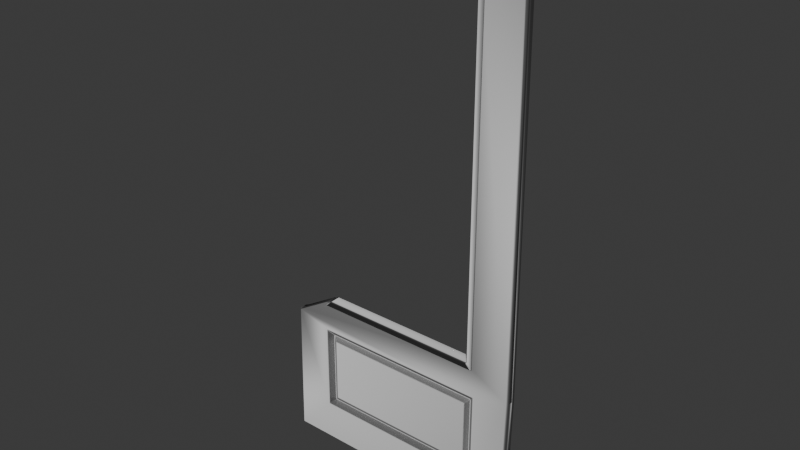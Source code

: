 # Source: DoorOutsideA3Etat2.blend  (saved by Blender 4.2.66; exported with 4.5.12 LTS)
import bpy
from mathutils import Matrix  # noqa: F401  (used for matrix-valued properties, if any)

bpy.ops.wm.read_factory_settings(use_empty=True)
scene = bpy.context.scene
scene.name = 'Scene'

# ---- collections
col_collection = bpy.data.collections.new('Collection'); scene.collection.children.link(col_collection)

# ---- images (referenced by path relative to the original .blend; pixels are not part of the script)
import os
ASSET_DIR = os.environ.get("B2B_ASSET_DIR", "")  # directory of the original .blend (textures are referenced by path, not embedded)
HERE = os.path.dirname(os.path.abspath(__file__))  # packed textures are extracted next to this script under _unpacked/

def load_image(name, relpath, width, height, colorspace="sRGB"):
    """Load a texture the original file referenced (path relative to the .blend, or extracted next to this script)."""
    p = next((c for c in (os.path.join(HERE, relpath), os.path.join(ASSET_DIR, relpath)) if relpath and os.path.exists(c)), "")
    if p:
        img = bpy.data.images.load(p, check_existing=True)
        img.name = name
    else:  # same state as the original file: an image datablock whose file is absent (Cycles renders it pink)
        img = bpy.data.images.new(name, width, height)
        img.source = "FILE"
        img.filepath = "//" + (relpath or name)
    img.colorspace_settings.name = colorspace
    return img
img_t_wood_a_nm = load_image('T_Wood_A_nm', 'T_Wood_A_nm.tga', 1024, 1024, 'Non-Color')
img_t_normal_nm = load_image('T_Normal_nm', 'T_Normal_nm.png', 1024, 1024, 'Non-Color')

# ---- materials (node trees are filled in below, after node groups)
mat_m_glass_a = bpy.data.materials.new('M_Glass_A')
mat_m_glass_a.diffuse_color = (1.0, 1.0, 1.0, 1.0)
mat_m_glass_a.roughness = 0.5528
mat_m_glass_a.specular_intensity = 1.0
mat_m_glass_a.metallic = 1.0
mat_m_wood_whitedoor = bpy.data.materials.new('M_Wood_WhiteDoor')
mat_m_wood_whitedoor.diffuse_color = (0.2159, 0.2159, 0.2159, 1.0)
mat_m_wood_whitedoor.roughness = 0.5528
mat_m_wood_whitedoor.specular_intensity = 1.0
mat_m_wood_whitedoor.metallic = 1.0
mat_m_aluminium_a = bpy.data.materials.new('M_Aluminium_A')
mat_m_aluminium_a.diffuse_color = (0.2159, 0.2159, 0.2159, 1.0)
mat_m_aluminium_a.roughness = 0.5528
mat_m_aluminium_a.specular_intensity = 1.0
mat_m_aluminium_a.metallic = 1.0

# ---- material node trees
mat_m_glass_a.use_nodes = True; mat_m_glass_a.node_tree.nodes.clear()
_N = mat_m_glass_a.node_tree.nodes; _L = mat_m_glass_a.node_tree.links
n0 = _N.new('ShaderNodeBsdfPrincipled'); n0.name = 'Principled BSDF'; n0.location = (10, 300)
n0.inputs[0].default_value = (1.0, 1.0, 1.0, 1.0)
n0.inputs[1].default_value = 1.0
n0.inputs[2].default_value = 0.5528
n0.inputs[4].default_value = 0.4
n0.inputs[13].default_value = 1.0
n0.inputs[27].default_value = (0.0, 0.0, 0.0, 1.0)
n0.inputs[28].default_value = 1.0
n1 = _N.new('ShaderNodeOutputMaterial'); n1.name = 'Material Output'; n1.location = (300, 300)
n2 = _N.new('ShaderNodeNormalMap'); n2.name = 'Normal Map'; n2.location = (-300, -300)
n2.label = 'Normal/Map'
_L.new(n0.outputs[0], n1.inputs[0])
_L.new(n2.outputs[0], n0.inputs[5])
n1.is_active_output = True
mat_m_wood_whitedoor.use_nodes = True; mat_m_wood_whitedoor.node_tree.nodes.clear()
_N = mat_m_wood_whitedoor.node_tree.nodes; _L = mat_m_wood_whitedoor.node_tree.links
n0 = _N.new('ShaderNodeBsdfPrincipled'); n0.name = 'Principled BSDF'; n0.location = (10, 300)
n0.inputs[0].default_value = (0.2159, 0.2159, 0.2159, 1.0)
n0.inputs[1].default_value = 1.0
n0.inputs[2].default_value = 0.5528
n0.inputs[13].default_value = 1.0
n0.inputs[27].default_value = (0.0, 0.0, 0.0, 1.0)
n0.inputs[28].default_value = 1.0
n1 = _N.new('ShaderNodeOutputMaterial'); n1.name = 'Material Output'; n1.location = (300, 300)
n2 = _N.new('ShaderNodeNormalMap'); n2.name = 'Normal Map'; n2.location = (-300, -300)
n2.label = 'Normal/Map'
n3 = _N.new('ShaderNodeTexImage'); n3.name = 'Image Texture'; n3.location = (-600, -900)
n3.image = img_t_wood_a_nm
_L.new(n0.outputs[0], n1.inputs[0])
_L.new(n2.outputs[0], n0.inputs[5])
_L.new(n3.outputs[0], n2.inputs[1])
n1.is_active_output = True
mat_m_aluminium_a.use_nodes = True; mat_m_aluminium_a.node_tree.nodes.clear()
_N = mat_m_aluminium_a.node_tree.nodes; _L = mat_m_aluminium_a.node_tree.links
n0 = _N.new('ShaderNodeBsdfPrincipled'); n0.name = 'Principled BSDF'; n0.location = (10, 300)
n0.inputs[0].default_value = (0.2159, 0.2159, 0.2159, 1.0)
n0.inputs[1].default_value = 1.0
n0.inputs[2].default_value = 0.5528
n0.inputs[13].default_value = 1.0
n0.inputs[27].default_value = (0.0, 0.0, 0.0, 1.0)
n0.inputs[28].default_value = 1.0
n1 = _N.new('ShaderNodeOutputMaterial'); n1.name = 'Material Output'; n1.location = (300, 300)
n2 = _N.new('ShaderNodeNormalMap'); n2.name = 'Normal Map'; n2.location = (-300, -300)
n2.label = 'Normal/Map'
n3 = _N.new('ShaderNodeTexImage'); n3.name = 'Image Texture'; n3.location = (-600, -900)
n3.image = img_t_normal_nm
_L.new(n0.outputs[0], n1.inputs[0])
_L.new(n2.outputs[0], n0.inputs[5])
_L.new(n3.outputs[0], n2.inputs[1])
n1.is_active_output = True

# ---- world
world_world = bpy.data.worlds.new('World'); scene.world = world_world
world_world.use_nodes = True; world_world.node_tree.nodes.clear()
_N = world_world.node_tree.nodes; _L = world_world.node_tree.links
n0 = _N.new('ShaderNodeOutputWorld'); n0.name = 'World Output'; n0.location = (300, 300)
n1 = _N.new('ShaderNodeBackground'); n1.name = 'Background'; n1.location = (10, 300)
n1.inputs[0].default_value = (0.05088, 0.05088, 0.05088, 1.0)
_L.new(n1.outputs[0], n0.inputs[0])
n0.is_active_output = True
world_world.color = (0.05088, 0.05088, 0.05088)
world_world.sun_shadow_jitter_overblur = 0.0

# ---- meshes
me_sm_door_outside_a3 = bpy.data.meshes.new('SM_Door_Outside_A3')
me_sm_door_outside_a3.from_pydata([(-1.54, -4.382, 32.36), (-0.7205, -3.579, 32.36), (-1.54, -0.04766, 32.36), (-0.7205, -0.85, 32.36), (-16.08, -4.382, 15.88), (-16.08, -4.382, -115.1), (-0.5317, -4.382, -123.6), (0.2883, -3.579, -123.6), (0.2883, -2.215, -123.6), (-0.7205, -2.215, 32.36), (0.2883, -0.8501, -123.6), (-0.5317, -0.04766, -123.6), (-16.08, -0.04766, 15.88), (-16.08, -0.04728, -115.1), (-17.57, 0.1661, -114.7), (-15.62, 0.2585, -116.4), (-82.13, 0.2585, -116.4), (-80.2, 0.1661, -114.6), (-17.94, -0.2556, -114.2), (-79.82, -0.2556, -114.2), (-79.82, -4.093, -114.2), (-17.94, -4.093, -114.2), (-17.57, -4.515, -114.7), (-80.2, -4.515, -114.6), (-82.13, -4.607, -116.4), (-15.62, -4.607, -116.4), (-15.04, -4.013, -116.9), (-82.71, -4.013, -116.9), (-15.04, -0.3354, -116.9), (-82.71, -0.3354, -116.9), (-96.91, -3.579, -123.6), (-96.09, -4.382, -123.6), (-82.16, -4.383, -115.1), (-97.92, -3.579, -177.0), (-96.91, -2.214, -123.6), (-97.92, -2.215, -177.0), (-97.92, -0.8498, -177.0), (-96.91, -0.8498, -123.6), (-96.09, -0.04727, -123.6), (-82.16, -0.04689, -115.1), (-15.3, -4.607, -116.1), (-17.14, -4.515, -114.2), (-15.28, -4.608, 17.2), (-17.22, -4.516, 15.02), (-17.63, -4.093, -113.9), (-17.7, -4.095, 14.65), (-17.63, -0.2556, -113.9), (-17.7, -0.2573, 14.65), (-17.14, 0.1661, -114.2), (-17.22, 0.1642, 15.02), (-15.3, 0.2585, -116.1), (-15.28, 0.2591, 17.2), (-15.04, -0.3357, 18.05), (-15.04, -4.013, 18.05), (-14.76, -0.3357, 17.77), (-14.76, -4.013, 17.77), (-15.58, -4.608, 17.49), (-17.63, -4.516, 15.42), (-17.98, -4.095, 14.93), (-17.98, -0.2573, 14.93), (-17.63, 0.1642, 15.42), (-15.58, 0.2591, 17.49), (-82.96, -0.3355, -116.6), (-82.96, -4.013, -116.6), (-82.41, -4.607, -116.1), (-80.56, -4.515, -114.3), (-80.07, -4.093, -113.9), (-80.07, -0.2557, -113.9), (-80.56, 0.1663, -114.3), (-82.41, 0.2588, -116.1), (-0.7208, -0.8502, -177.0), (-0.7208, -2.215, -177.0), (-1.541, -0.8502, -177.8), (-0.7208, -3.58, -177.0), (-1.541, -2.215, -177.8), (-1.541, -3.58, -177.8), (-97.1, -2.215, -177.8), (-97.1, -0.8498, -177.8), (-97.1, -3.579, -177.8), (-1.541, -4.383, -177.0), (-97.1, -4.382, -177.0), (-14.08, -4.383, -161.7), (-14.0, -4.382, -127.2), (-82.61, -4.383, -161.7), (-82.62, -4.382, -127.2), (-14.48, -4.194, -128.0), (-14.86, -4.205, -161.2), (-14.83, -4.205, -127.6), (-14.51, -4.195, -160.8), (-81.79, -4.205, -127.6), (-16.44, -2.851, -129.4), (-16.1, -2.862, -159.1), (-16.07, -2.862, -129.8), (-16.48, -2.851, -159.5), (-81.82, -4.205, -161.2), (-80.18, -2.852, -159.5), (-82.18, -4.196, -160.8), (-16.93, -2.827, -159.0), (-82.14, -4.196, -128.0), (-80.55, -2.86, -159.1), (-80.14, -2.851, -129.4), (-80.52, -2.86, -129.8), (-79.68, -2.827, -129.9), (-79.72, -2.827, -159.0), (-80.08, -2.836, -158.6), (-80.04, -2.835, -130.3), (-16.89, -2.827, -129.9), (-78.33, -3.719, -131.3), (-16.54, -2.837, -130.3), (-18.22, -3.719, -131.3), (-78.72, -3.711, -131.7), (-78.18, -3.873, -131.9), (-17.83, -3.709, -131.7), (-78.75, -3.711, -157.1), (-18.37, -3.872, -131.9), (-78.21, -3.873, -157.0), (-17.87, -3.709, -157.1), (-18.41, -3.873, -157.0), (-78.37, -3.72, -157.5), (-18.26, -3.72, -157.5), (-16.57, -2.838, -158.6), (-14.74, -0.3354, -116.6), (-14.74, -4.013, -116.6), (-1.541, -0.04738, -177.0), (-97.1, -0.04727, -177.0), (-14.08, -0.04728, -161.7), (-14.0, -0.04728, -127.2), (-82.61, -0.04689, -161.7), (-82.62, -0.04699, -127.2), (-14.48, -0.2355, -128.0), (-14.83, -0.2249, -127.6), (-81.79, -0.2245, -127.6), (-14.51, -0.2355, -160.8), (-16.44, -1.578, -129.4), (-14.86, -0.2248, -161.2), (-16.1, -1.568, -159.1), (-16.48, -1.578, -159.5), (-81.82, -0.2247, -161.2), (-80.18, -1.578, -159.5), (-82.18, -0.2331, -160.8), (-16.93, -1.603, -159.0), (-82.14, -0.2334, -128.0), (-80.55, -1.57, -159.1), (-80.14, -1.578, -129.4), (-80.52, -1.57, -129.8), (-79.68, -1.603, -129.9), (-79.72, -1.603, -159.0), (-80.08, -1.594, -158.6), (-80.04, -1.594, -130.3), (-78.37, -0.7099, -157.5), (-78.33, -0.7099, -131.3), (-78.72, -0.7186, -131.7), (-78.75, -0.7185, -157.1), (-78.21, -0.5567, -157.0), (-78.18, -0.5568, -131.9), (-18.22, -0.7101, -131.3), (-18.37, -0.5569, -131.9), (-18.41, -0.5571, -157.0), (-18.26, -0.7101, -157.5), (-17.87, -0.7207, -157.1), (-16.57, -1.592, -158.6), (-17.83, -0.7207, -131.7), (-16.54, -1.592, -130.3), (-16.07, -1.568, -129.8), (-16.89, -1.603, -129.9), (0.7098, -1.185, -144.4), (-0.05478, -0.8841, -144.4), (-1.188, -3.353, -144.4), (-0.4239, -3.654, -144.4), (-1.375, -3.744, -144.6), (-0.1701, -3.695, -144.8), (0.9224, -1.312, -144.8), (-0.6104, -4.045, -144.6), (0.909, -1.306, -159.8), (-1.568, -4.148, -145.0), (-0.3017, -3.97, -144.9), (-0.4524, -4.285, -145.2), (-0.8029, -4.448, -145.0), (-1.645, -4.309, -145.5), (-0.5192, -4.394, -159.0), (-0.5069, -4.399, -145.6), (-0.8802, -4.61, -145.5), (-1.657, -4.304, -159.1), (-0.8923, -4.604, -159.1), (-1.58, -4.142, -159.5), (-0.4648, -4.279, -159.3), (-0.8155, -4.442, -159.5), (-1.388, -3.737, -160.0), (-0.3146, -3.964, -159.7), (-0.6234, -4.038, -160.0), (-1.203, -3.347, -160.2), (-0.1834, -3.688, -159.8), (-0.4382, -3.648, -160.2), (0.6957, -1.178, -160.2), (-0.06826, -0.8778, -160.2)], [], [(60, 57, 56, 61), (57, 60, 59, 58), (4, 5, 6), (6, 0, 4), (0, 6, 7), (7, 1, 0), (1, 7, 8), (8, 9, 1), (3, 9, 8), (8, 10, 3), (2, 3, 10), (10, 11, 2), (12, 2, 11), (11, 13, 12), (14, 15, 16), (16, 17, 14), (18, 14, 17), (17, 19, 18), (18, 19, 20), (20, 21, 18), (22, 21, 20), (20, 23, 22), (22, 23, 24), (24, 25, 22), (26, 25, 24), (24, 27, 26), (28, 26, 27), (27, 29, 28), (15, 28, 29), (29, 16, 15), (33, 30, 34), (34, 35, 33), (36, 35, 34), (34, 37, 36), (3, 2, 0, 1, 9), (12, 4, 0, 2), (53, 52, 61, 56), (22, 25, 40), (40, 41, 22), (41, 40, 42), (21, 22, 41), (42, 43, 41), (44, 41, 43), (41, 44, 21), (43, 45, 44), (21, 44, 46), (46, 44, 45), (46, 18, 21), (45, 47, 46), (14, 18, 46), (48, 46, 47), (46, 48, 14), (47, 49, 48), (14, 48, 50), (50, 48, 49), (50, 15, 14), (49, 51, 50), (54, 52, 53), (53, 55, 54), (42, 55, 53), (53, 56, 42), (43, 42, 56), (56, 57, 43), (45, 43, 57), (57, 58, 45), (45, 58, 59), (59, 47, 45), (47, 59, 60), (60, 49, 47), (51, 49, 60), (60, 61, 51), (54, 51, 61), (61, 52, 54), (62, 29, 27), (27, 63, 62), (63, 27, 24), (24, 64, 63), (65, 64, 24), (24, 23, 65), (66, 65, 23), (23, 20, 66), (67, 66, 20), (20, 19, 67), (67, 19, 17), (17, 68, 67), (68, 17, 16), (16, 69, 68), (69, 16, 29), (29, 62, 69), (70, 10, 8), (8, 71, 70), (72, 70, 71), (73, 71, 8), (8, 7, 73), (73, 7, 6), (71, 74, 72), (71, 73, 75), (75, 74, 71), (72, 74, 76), (76, 74, 75), (76, 77, 72), (36, 77, 76), (76, 35, 36), (33, 35, 76), (75, 78, 76), (76, 78, 33), (73, 79, 75), (6, 79, 73), (80, 78, 75), (75, 79, 80), (33, 78, 80), (81, 79, 6), (80, 79, 81), (31, 30, 33), (33, 80, 31), (31, 6, 5), (5, 32, 31), (82, 6, 31), (6, 82, 81), (31, 80, 83), (81, 83, 80), (31, 84, 82), (83, 84, 31), (81, 82, 85), (83, 81, 86), (87, 85, 82), (88, 86, 81), (85, 88, 81), (89, 87, 82), (82, 84, 89), (85, 87, 90), (90, 87, 89), (91, 88, 85), (90, 92, 85), (85, 92, 91), (93, 86, 88), (88, 91, 93), (86, 94, 83), (86, 93, 95), (95, 94, 86), (94, 96, 83), (96, 94, 95), (84, 83, 96), (95, 93, 97), (97, 93, 91), (96, 98, 84), (98, 89, 84), (95, 99, 96), (100, 89, 98), (89, 100, 90), (101, 98, 96), (98, 101, 100), (96, 99, 101), (90, 100, 102), (102, 100, 101), (99, 95, 103), (97, 103, 95), (101, 99, 104), (103, 104, 99), (101, 105, 102), (104, 105, 101), (102, 106, 90), (92, 90, 106), (107, 102, 105), (106, 108, 92), (91, 92, 108), (109, 106, 102), (102, 107, 109), (108, 106, 109), (105, 110, 107), (110, 105, 104), (109, 107, 111), (110, 111, 107), (109, 112, 108), (104, 113, 110), (109, 114, 112), (111, 114, 109), (115, 111, 110), (114, 111, 115), (110, 113, 115), (116, 112, 114), (108, 112, 116), (115, 117, 114), (114, 117, 116), (118, 115, 113), (117, 115, 118), (118, 113, 104), (104, 103, 118), (118, 103, 97), (118, 119, 117), (97, 119, 118), (116, 117, 119), (119, 97, 120), (120, 116, 119), (116, 120, 108), (91, 120, 97), (108, 120, 91), (50, 51, 54), (54, 121, 50), (15, 50, 121), (121, 28, 15), (26, 28, 121), (122, 121, 54), (121, 122, 26), (54, 55, 122), (26, 122, 40), (40, 122, 55), (40, 25, 26), (55, 42, 40), (38, 39, 13), (13, 11, 38), (11, 10, 70), (36, 37, 38), (70, 123, 11), (123, 70, 72), (38, 124, 36), (124, 123, 72), (77, 36, 124), (72, 77, 124), (11, 123, 125), (125, 123, 124), (38, 11, 126), (125, 126, 11), (127, 124, 38), (124, 127, 125), (126, 128, 38), (38, 128, 127), (129, 126, 125), (128, 126, 130), (129, 130, 126), (130, 131, 128), (125, 132, 129), (131, 130, 133), (133, 130, 129), (134, 132, 125), (134, 125, 127), (129, 132, 135), (132, 134, 136), (136, 135, 132), (127, 137, 134), (138, 136, 134), (134, 137, 138), (139, 137, 127), (138, 137, 139), (139, 127, 128), (140, 136, 138), (135, 136, 140), (128, 141, 139), (131, 141, 128), (139, 142, 138), (141, 131, 143), (133, 143, 131), (139, 141, 144), (143, 144, 141), (144, 142, 139), (145, 143, 133), (144, 143, 145), (146, 138, 142), (138, 146, 140), (147, 142, 144), (142, 147, 146), (145, 148, 144), (144, 148, 147), (140, 146, 149), (149, 146, 147), (148, 145, 150), (147, 148, 151), (150, 151, 148), (147, 152, 149), (151, 152, 147), (153, 149, 152), (153, 152, 151), (154, 151, 150), (151, 154, 153), (155, 150, 145), (154, 150, 155), (153, 154, 156), (155, 156, 154), (149, 153, 157), (156, 157, 153), (157, 158, 149), (149, 158, 140), (159, 157, 156), (157, 159, 158), (160, 140, 158), (158, 159, 160), (140, 160, 135), (156, 161, 159), (156, 155, 161), (162, 160, 159), (159, 161, 162), (135, 160, 162), (162, 161, 155), (162, 163, 135), (135, 163, 129), (129, 163, 133), (155, 164, 162), (163, 162, 164), (164, 133, 163), (145, 164, 155), (133, 164, 145), (165, 166, 167), (167, 168, 165), (168, 167, 169), (165, 168, 170), (170, 171, 165), (169, 172, 168), (170, 173, 171), (172, 169, 174), (175, 170, 168), (168, 172, 175), (170, 175, 176), (176, 175, 172), (174, 177, 172), (172, 177, 176), (177, 174, 178), (170, 176, 179), (170, 179, 173), (180, 176, 177), (176, 180, 179), (178, 181, 177), (177, 181, 180), (179, 180, 181), (181, 178, 182), (182, 183, 181), (181, 183, 179), (183, 182, 184), (185, 179, 183), (184, 186, 183), (183, 186, 185), (186, 184, 187), (179, 185, 188), (188, 185, 186), (179, 188, 173), (187, 189, 186), (186, 189, 188), (189, 187, 190), (188, 191, 173), (191, 188, 189), (173, 191, 192), (189, 192, 191), (190, 192, 189), (192, 193, 173), (192, 190, 194), (194, 193, 192), (32, 39, 38, 31), (38, 37, 34, 30, 31), (32, 5, 13, 39), (65, 66, 67, 68), (64, 69, 62, 63), (64, 65, 68, 69)])
me_sm_door_outside_a3.polygons.foreach_set('use_smooth', [True] * 351)
me_sm_door_outside_a3.polygons.foreach_set('material_index', [1, 1, 1, 1, 1, 1, 1, 1, 1, 1, 1, 1, 1, 1, 1, 1, 1, 1, 1, 1, 1, 1, 1, 1, 1, 1, 1, 1, 1, 1, 1, 1, 1, 1, 1, 1, 1, 1, 1, 1, 1, 1, 1, 1, 1, 1, 1, 1, 1, 1, 1, 1, 1, 1, 1, 1, 1, 1, 1, 1, 1, 1, 1, 1, 1, 1, 1, 1, 1, 1, 1, 1, 1, 1, 1, 1, 1, 1, 1, 1, 1, 1, 1, 1, 1, 1, 1, 1, 1, 1, 1, 1, 1, 1, 1, 1, 1, 1, 1, 1, 1, 1, 1, 1, 1, 1, 1, 1, 1, 1, 1, 1, 1, 1, 1, 1, 1, 1, 1, 1, 1, 1, 1, 1, 1, 1, 1, 1, 1, 1, 1, 1, 1, 1, 1, 1, 1, 1, 1, 1, 1, 1, 1, 1, 1, 1, 1, 1, 1, 1, 1, 1, 1, 1, 1, 1, 1, 1, 1, 1, 1, 1, 1, 1, 1, 1, 1, 1, 1, 1, 1, 1, 1, 1, 1, 1, 1, 1, 1, 1, 1, 1, 1, 1, 1, 1, 1, 1, 1, 1, 1, 1, 1, 1, 1, 1, 1, 1, 1, 1, 1, 1, 1, 1, 1, 1, 1, 1, 1, 1, 1, 1, 1, 1, 1, 1, 1, 1, 1, 1, 1, 1, 1, 1, 1, 1, 1, 1, 1, 1, 1, 1, 1, 1, 1, 1, 1, 1, 1, 1, 1, 1, 1, 1, 1, 1, 1, 1, 1, 1, 1, 1, 1, 1, 1, 1, 1, 1, 1, 1, 1, 1, 1, 1, 1, 1, 1, 1, 1, 1, 1, 1, 1, 1, 1, 1, 1, 1, 1, 1, 1, 1, 1, 1, 1, 1, 1, 1, 1, 1, 1, 1, 1, 1, 1, 1, 1, 1, 1, 1, 1, 2, 2, 2, 2, 2, 2, 2, 2, 2, 2, 2, 2, 2, 2, 2, 2, 2, 2, 2, 2, 2, 2, 2, 2, 2, 2, 2, 2, 2, 2, 2, 2, 2, 2, 2, 2, 2, 2, 2, 2, 2, 2, 2, 2, 1, 1, 1, 1, 1, 1])
_uv = me_sm_door_outside_a3.uv_layers.new(name='UVmap_0')
_uv.uv.foreach_set('vector', [1.122, 0.6755, 1.122, 0.71, 1.136, 0.7234, 1.136, 0.6619, 1.122, 0.71, 1.122, 0.6755, 1.12, 0.6802, 1.12, 0.7053, 1.149, 0.2744, 0.09473, 0.2744, 0.02658, 0.1494, 0.02658, 0.1494, 1.282, 0.1572, 1.149, 0.2744, 1.282, 0.1572, 0.02658, 0.1494, 0.02658, 0.1426, 0.02658, 0.1426, 1.282, 0.1509, 1.282, 0.1572, 1.282, 0.1509, 0.02658, 0.1426, 0.02657, 0.1426, 0.02657, 0.1426, 1.282, 0.1509, 1.282, 0.1509, 1.282, 0.1509, 1.282, 0.1509, 0.02657, 0.1426, 0.02657, 0.1426, 0.02657, 0.1426, 1.282, 0.1509, 1.282, 0.9188, 1.282, 0.9255, 0.02657, 0.9336, 0.02657, 0.9336, 0.02657, 0.927, 1.282, 0.9188, 1.149, 0.8018, 1.282, 0.9188, 0.02657, 0.927, 0.02657, 0.927, 0.09473, 0.8018, 1.149, 0.8018, 0.7788, 1.701, 0.7915, 1.712, 0.3606, 1.711, 0.3606, 1.711, 0.3733, 1.7, 0.7788, 1.701, 0.7764, 1.696, 0.7788, 1.701, 0.3733, 1.7, 0.3733, 1.7, 0.3757, 1.696, 0.7764, 1.696, 0.7764, 1.696, 0.3757, 1.696, 0.3757, 1.671, 0.3757, 1.671, 0.7764, 1.671, 0.7764, 1.696, 0.7788, 1.667, 0.7764, 1.671, 0.3757, 1.671, 0.3757, 1.671, 0.3733, 1.667, 0.7788, 1.667, 0.7788, 1.667, 0.3733, 1.667, 0.3606, 1.656, 0.3606, 1.656, 0.7915, 1.656, 0.7788, 1.667, 0.7949, 1.651, 0.7915, 1.656, 0.3606, 1.656, 0.3606, 1.656, 0.3569, 1.651, 0.7949, 1.651, 0.7949, 1.627, 0.7949, 1.651, 0.3569, 1.651, 0.3569, 1.651, 0.3569, 1.627, 0.7949, 1.627, 0.7915, 1.622, 0.7949, 1.627, 0.3569, 1.627, 0.3569, 1.627, 0.3606, 1.622, 0.7915, 1.622, -0.4036, 0.9336, 0.02658, 0.9254, 0.02657, 0.9254, 0.02657, 0.9254, -0.4036, 0.9336, -0.4036, 0.9336, -0.4036, 0.9335, -0.4036, 0.9336, 0.02657, 0.9254, 0.02657, 0.9254, 0.02657, 0.9254, -0.4036, 0.9335, 1.282, 0.1509, 1.282, 0.9188, 1.282, 0.1572, 1.282, 0.1509, 1.282, 0.1509, 1.149, 0.8018, 1.149, 0.2744, 1.282, 0.1572, 1.282, 0.9188, 1.139, 0.7285, 1.14, 0.6567, 1.136, 0.6619, 1.136, 0.7234, 0.2708, 0.4546, 0.2598, 0.4424, 0.262, 0.4399, 0.262, 0.4399, 0.2739, 0.4521, 0.2708, 0.4546, 0.2739, 0.4521, 0.262, 0.4399, 1.125, 0.4404, 0.2734, 0.4575, 0.2708, 0.4546, 0.2739, 0.4521, 1.125, 0.4404, 1.11, 0.4531, 0.2739, 0.4521, 0.2761, 0.457, 0.2739, 0.4521, 1.11, 0.4531, 0.2739, 0.4521, 0.2761, 0.457, 0.2734, 0.4575, 1.11, 0.4531, 1.108, 0.457, 0.2761, 0.457, 0.2734, 0.4575, 0.2761, 0.457, 0.2761, 0.4824, 0.2761, 0.4824, 0.2761, 0.457, 1.108, 0.457, 0.2761, 0.4824, 0.2734, 0.4814, 0.2734, 0.4575, 1.108, 0.457, 1.108, 0.4819, 0.2761, 0.4824, 0.2708, 0.4844, 0.2734, 0.4814, 0.2761, 0.4824, 0.2739, 0.4868, 0.2761, 0.4824, 1.108, 0.4819, 0.2761, 0.4824, 0.2739, 0.4868, 0.2708, 0.4844, 1.108, 0.4819, 1.11, 0.4863, 0.2739, 0.4868, 0.2708, 0.4844, 0.2739, 0.4868, 0.262, 0.499, 0.262, 0.499, 0.2739, 0.4868, 1.11, 0.4863, 0.262, 0.499, 0.2598, 0.4971, 0.2708, 0.4844, 1.11, 0.4863, 1.125, 0.4985, 0.262, 0.499, 1.142, 0.7518, 1.14, 0.752, 1.139, 0.7285, 1.139, 0.7285, 1.142, 0.7278, 1.142, 0.7518, 1.138, 0.7217, 1.142, 0.7278, 1.139, 0.7285, 1.139, 0.7285, 1.136, 0.7234, 1.138, 0.7217, 1.125, 0.7078, 1.138, 0.7217, 1.136, 0.7234, 1.136, 0.7234, 1.122, 0.71, 1.125, 0.7078, 1.122, 0.7046, 1.125, 0.7078, 1.122, 0.71, 1.122, 0.71, 1.12, 0.7053, 1.122, 0.7046, 1.122, 0.7046, 1.12, 0.7053, 1.12, 0.6802, 1.12, 0.6802, 1.122, 0.6807, 1.122, 0.7046, 1.122, 0.6807, 1.12, 0.6802, 1.122, 0.6755, 1.122, 0.6755, 1.125, 0.6777, 1.122, 0.6807, 1.138, 0.6638, 1.125, 0.6777, 1.122, 0.6755, 1.122, 0.6755, 1.136, 0.6619, 1.138, 0.6638, 1.142, 0.6582, 1.138, 0.6638, 1.136, 0.6619, 1.136, 0.6619, 1.14, 0.6567, 1.142, 0.6582, -0.3408, 0.4146, -0.3433, 0.4146, -0.3428, 0.3901, -0.3428, 0.3901, -0.3408, 0.3906, -0.3408, 0.4146, -0.3408, 0.3906, -0.3428, 0.3901, -0.3394, 0.3843, -0.3394, 0.3843, -0.3374, 0.3857, -0.3408, 0.3906, -0.3257, 0.3735, -0.3374, 0.3857, -0.3394, 0.3843, -0.3394, 0.3843, -0.3284, 0.3716, -0.3257, 0.3735, -0.3232, 0.3691, -0.3257, 0.3735, -0.3284, 0.3716, -0.3284, 0.3716, -0.3254, 0.3687, -0.3232, 0.3691, -0.3232, 0.3438, -0.3232, 0.3691, -0.3254, 0.3687, -0.3254, 0.3687, -0.3254, 0.3447, -0.3232, 0.3438, -0.3232, 0.3438, -0.3254, 0.3447, -0.3284, 0.3413, -0.3284, 0.3413, -0.3257, 0.3394, -0.3232, 0.3438, -0.3257, 0.3394, -0.3284, 0.3413, -0.3394, 0.3291, -0.3394, 0.3291, -0.3374, 0.3271, -0.3257, 0.3394, -0.3374, 0.3271, -0.3394, 0.3291, -0.343, 0.3237, -0.343, 0.3237, -0.3411, 0.3223, -0.3374, 0.3271, -0.4036, 0.1509, 0.02657, 0.1426, 0.02657, 0.1426, 0.02657, 0.1426, -0.4036, 0.1509, -0.4036, 0.1509, -0.4104, 0.1572, -0.4036, 0.1509, -0.4036, 0.1509, -0.4036, 0.1509, -0.4036, 0.1509, 0.02657, 0.1426, 0.02657, 0.1426, 0.02658, 0.1426, -0.4036, 0.1509, -0.4036, 0.1509, 0.02658, 0.1426, 0.02658, 0.1494, -0.4036, 0.1509, -0.4104, 0.1572, -0.4104, 0.1572, -0.4036, 0.1509, -0.4036, 0.1509, -0.4104, 0.1572, -0.4104, 0.1572, -0.4104, 0.1572, -0.4036, 0.1509, -0.4104, 0.1572, -0.4104, 0.1572, -0.4104, 0.9269, -0.4104, 0.9269, -0.4104, 0.1572, -0.4104, 0.1572, -0.4104, 0.9269, -0.4104, 0.9269, -0.4104, 0.1572, -0.4036, 0.9335, -0.4104, 0.9269, -0.4104, 0.9269, -0.4104, 0.9269, -0.4036, 0.9336, -0.4036, 0.9335, -0.4036, 0.9336, -0.4036, 0.9336, -0.4104, 0.9269, -0.4104, 0.1572, -0.4104, 0.9269, -0.4104, 0.9269, -0.4104, 0.9269, -0.4104, 0.9269, -0.4036, 0.9336, -0.4036, 0.1509, -0.4036, 0.1572, -0.4104, 0.1572, 0.02658, 0.1494, -0.4036, 0.1572, -0.4036, 0.1509, -0.4036, 0.927, -0.4104, 0.9269, -0.4104, 0.1572, -0.4104, 0.1572, -0.4036, 0.1572, -0.4036, 0.927, -0.4036, 0.9336, -0.4104, 0.9269, -0.4036, 0.927, -0.2805, 0.2583, -0.4036, 0.1572, 0.02658, 0.1494, -0.4036, 0.927, -0.4036, 0.1572, -0.2805, 0.2583, 0.02658, 0.9188, 0.02658, 0.9254, -0.4036, 0.9336, -0.4036, 0.9336, -0.4036, 0.927, 0.02658, 0.9188, 0.02658, 0.9188, 0.02658, 0.1494, 0.09473, 0.2744, 0.09473, 0.2744, 0.09473, 0.8066, 0.02658, 0.9188, -0.003029, 0.2578, 0.02658, 0.1494, 0.02658, 0.9188, 0.02658, 0.1494, -0.003029, 0.2578, -0.2805, 0.2583, 0.02658, 0.9188, -0.4036, 0.927, -0.2805, 0.8103, -0.2805, 0.2583, -0.2805, 0.8103, -0.4036, 0.927, 0.02658, 0.9188, -0.002998, 0.8103, -0.003029, 0.2578, -0.2805, 0.8103, -0.002998, 0.8103, 0.02658, 0.9188, -0.2805, 0.2583, -0.003029, 0.2578, -0.009346, 0.2617, -0.2805, 0.8103, -0.2805, 0.2583, -0.2769, 0.2646, -0.006145, 0.2646, -0.009346, 0.2617, -0.003029, 0.2578, -0.2737, 0.2617, -0.2769, 0.2646, -0.2805, 0.2583, -0.009346, 0.2617, -0.2737, 0.2617, -0.2805, 0.2583, -0.006145, 0.8036, -0.006145, 0.2646, -0.003029, 0.2578, -0.003029, 0.2578, -0.002998, 0.8103, -0.006145, 0.8036, -0.009346, 0.2617, -0.006145, 0.2646, -0.02042, 0.2773, -0.02042, 0.2773, -0.006145, 0.2646, -0.006145, 0.8036, -0.2595, 0.2749, -0.2737, 0.2617, -0.009346, 0.2617, -0.02042, 0.2773, -0.02339, 0.2744, -0.009346, 0.2617, -0.009346, 0.2617, -0.02339, 0.2744, -0.2595, 0.2749, -0.2627, 0.2778, -0.2769, 0.2646, -0.2737, 0.2617, -0.2737, 0.2617, -0.2595, 0.2749, -0.2627, 0.2778, -0.2769, 0.2646, -0.2769, 0.804, -0.2805, 0.8103, -0.2769, 0.2646, -0.2627, 0.2778, -0.2627, 0.7906, -0.2627, 0.7906, -0.2769, 0.804, -0.2769, 0.2646, -0.2769, 0.804, -0.2737, 0.8068, -0.2805, 0.8103, -0.2737, 0.8068, -0.2769, 0.804, -0.2627, 0.7906, -0.002998, 0.8103, -0.2805, 0.8103, -0.2737, 0.8068, -0.2627, 0.7906, -0.2627, 0.2778, -0.2588, 0.2812, -0.2588, 0.2812, -0.2627, 0.2778, -0.2595, 0.2749, -0.2737, 0.8068, -0.009308, 0.8065, -0.002998, 0.8103, -0.009308, 0.8065, -0.006145, 0.8036, -0.002998, 0.8103, -0.2627, 0.7906, -0.2595, 0.7937, -0.2737, 0.8068, -0.02042, 0.7904, -0.006145, 0.8036, -0.009308, 0.8065, -0.006145, 0.8036, -0.02042, 0.7904, -0.02042, 0.2773, -0.02341, 0.7935, -0.009308, 0.8065, -0.2737, 0.8068, -0.009308, 0.8065, -0.02341, 0.7935, -0.02042, 0.7904, -0.2737, 0.8068, -0.2595, 0.7937, -0.02341, 0.7935, -0.02042, 0.2773, -0.02042, 0.7904, -0.02429, 0.7867, -0.02429, 0.7867, -0.02042, 0.7904, -0.02341, 0.7935, -0.2595, 0.7937, -0.2627, 0.7906, -0.2588, 0.787, -0.2588, 0.2812, -0.2588, 0.787, -0.2627, 0.7906, -0.02341, 0.7935, -0.2595, 0.7937, -0.2554, 0.7899, -0.2588, 0.787, -0.2554, 0.7899, -0.2595, 0.7937, -0.02341, 0.7935, -0.02759, 0.7896, -0.02429, 0.7867, -0.2554, 0.7899, -0.02759, 0.7896, -0.02341, 0.7935, -0.02429, 0.7867, -0.02429, 0.2812, -0.02042, 0.2773, -0.02339, 0.2744, -0.02042, 0.2773, -0.02429, 0.2812, -0.03601, 0.7758, -0.02429, 0.7867, -0.02759, 0.7896, -0.02429, 0.2812, -0.02763, 0.2783, -0.02339, 0.2744, -0.2595, 0.2749, -0.02339, 0.2744, -0.02763, 0.2783, -0.03601, 0.292, -0.02429, 0.2812, -0.02429, 0.7867, -0.02429, 0.7867, -0.03601, 0.7758, -0.03601, 0.292, -0.02763, 0.2783, -0.02429, 0.2812, -0.03601, 0.292, -0.02759, 0.7896, -0.03909, 0.7789, -0.03601, 0.7758, -0.03909, 0.7789, -0.02759, 0.7896, -0.2554, 0.7899, -0.03601, 0.292, -0.03601, 0.7758, -0.04041, 0.7745, -0.03909, 0.7789, -0.04041, 0.7745, -0.03601, 0.7758, -0.03601, 0.292, -0.03906, 0.2886, -0.02763, 0.2783, -0.2554, 0.7899, -0.244, 0.7792, -0.03909, 0.7789, -0.03601, 0.292, -0.04041, 0.293, -0.03906, 0.2886, -0.04041, 0.7745, -0.04041, 0.293, -0.03601, 0.292, -0.2427, 0.7749, -0.04041, 0.7745, -0.03909, 0.7789, -0.04041, 0.293, -0.04041, 0.7745, -0.2427, 0.7749, -0.03909, 0.7789, -0.244, 0.7792, -0.2427, 0.7749, -0.244, 0.2891, -0.03906, 0.2886, -0.04041, 0.293, -0.02763, 0.2783, -0.03906, 0.2886, -0.244, 0.2891, -0.2427, 0.7749, -0.2427, 0.2935, -0.04041, 0.293, -0.04041, 0.293, -0.2427, 0.2935, -0.244, 0.2891, -0.2471, 0.7761, -0.2427, 0.7749, -0.244, 0.7792, -0.2427, 0.2935, -0.2427, 0.7749, -0.2471, 0.7761, -0.2471, 0.7761, -0.244, 0.7792, -0.2554, 0.7899, -0.2554, 0.7899, -0.2588, 0.787, -0.2471, 0.7761, -0.2471, 0.7761, -0.2588, 0.787, -0.2588, 0.2812, -0.2471, 0.7761, -0.2471, 0.292, -0.2427, 0.2935, -0.2588, 0.2812, -0.2471, 0.292, -0.2471, 0.7761, -0.244, 0.2891, -0.2427, 0.2935, -0.2471, 0.292, -0.2471, 0.292, -0.2588, 0.2812, -0.2554, 0.2783, -0.2554, 0.2783, -0.244, 0.2891, -0.2471, 0.292, -0.244, 0.2891, -0.2554, 0.2783, -0.02763, 0.2783, -0.2595, 0.2749, -0.2554, 0.2783, -0.2588, 0.2812, -0.02763, 0.2783, -0.2554, 0.2783, -0.2595, 0.2749, 0.6187, 0.3159, 1.481, 0.3159, 1.485, 0.3213, 1.485, 0.3213, 0.6152, 0.3213, 0.6187, 0.3159, 0.6157, 0.3145, 0.6187, 0.3159, 0.6152, 0.3213, 0.6152, 0.3213, 0.6128, 0.3208, 0.6157, 0.3145, 0.6128, 0.3452, 0.6128, 0.3208, 0.6152, 0.3213, 0.6152, 0.3447, 0.6152, 0.3213, 1.485, 0.3213, 0.6152, 0.3213, 0.6152, 0.3447, 0.6128, 0.3452, 1.485, 0.3213, 1.485, 0.3447, 0.6152, 0.3447, 0.6128, 0.3452, 0.6152, 0.3447, 0.6187, 0.3501, 0.6187, 0.3501, 0.6152, 0.3447, 1.485, 0.3447, 0.6187, 0.3501, 0.6157, 0.3516, 0.6128, 0.3452, 1.485, 0.3447, 1.481, 0.3501, 0.6187, 0.3501, 0.02658, 0.1572, 0.09473, 0.2695, 0.09473, 0.8018, 0.09473, 0.8018, 0.02657, 0.927, 0.02658, 0.1572, 0.02657, 0.927, 0.02657, 0.9336, -0.4036, 0.9254, -0.4036, 0.1426, 0.02657, 0.1509, 0.02658, 0.1572, -0.4036, 0.9254, -0.4036, 0.9188, 0.02657, 0.927, -0.4036, 0.9188, -0.4036, 0.9254, -0.4104, 0.9188, 0.02658, 0.1572, -0.4036, 0.1494, -0.4036, 0.1426, -0.4036, 0.1494, -0.4036, 0.9188, -0.4104, 0.9188, -0.4104, 0.1494, -0.4036, 0.1426, -0.4036, 0.1494, -0.4104, 0.9188, -0.4104, 0.1494, -0.4036, 0.1494, 0.02657, 0.927, -0.4036, 0.9188, -0.2805, 0.8179, -0.2805, 0.8179, -0.4036, 0.9188, -0.4036, 0.1494, 0.02658, 0.1572, 0.02657, 0.927, -0.00304, 0.8185, -0.2805, 0.8179, -0.00304, 0.8185, 0.02657, 0.927, -0.2805, 0.2661, -0.4036, 0.1494, 0.02658, 0.1572, -0.4036, 0.1494, -0.2805, 0.2661, -0.2805, 0.8179, -0.00304, 0.8185, -0.00301, 0.2661, 0.02658, 0.1572, 0.02658, 0.1572, -0.00301, 0.2661, -0.2805, 0.2661, -0.009354, 0.8147, -0.00304, 0.8185, -0.2805, 0.8179, -0.00301, 0.2661, -0.00304, 0.8185, -0.006157, 0.8119, -0.009354, 0.8147, -0.006157, 0.8119, -0.00304, 0.8185, -0.006157, 0.8119, -0.006157, 0.2725, -0.00301, 0.2661, -0.2805, 0.8179, -0.2737, 0.8143, -0.009354, 0.8147, -0.006157, 0.2725, -0.006157, 0.8119, -0.02043, 0.7988, -0.02043, 0.7988, -0.006157, 0.8119, -0.009354, 0.8147, -0.2769, 0.8115, -0.2737, 0.8143, -0.2805, 0.8179, -0.2769, 0.8115, -0.2805, 0.8179, -0.2805, 0.2661, -0.009354, 0.8147, -0.2737, 0.8143, -0.2598, 0.8015, -0.2737, 0.8143, -0.2769, 0.8115, -0.2627, 0.7985, -0.2627, 0.7985, -0.2598, 0.8015, -0.2737, 0.8143, -0.2805, 0.2661, -0.2769, 0.2725, -0.2769, 0.8115, -0.2627, 0.2856, -0.2627, 0.7985, -0.2769, 0.8115, -0.2769, 0.8115, -0.2769, 0.2725, -0.2627, 0.2856, -0.2737, 0.2695, -0.2769, 0.2725, -0.2805, 0.2661, -0.2627, 0.2856, -0.2769, 0.2725, -0.2737, 0.2695, -0.2737, 0.2695, -0.2805, 0.2661, -0.00301, 0.2661, -0.2588, 0.7949, -0.2627, 0.7985, -0.2627, 0.2856, -0.2598, 0.8015, -0.2627, 0.7985, -0.2588, 0.7949, -0.00301, 0.2661, -0.009323, 0.2695, -0.2737, 0.2695, -0.006157, 0.2725, -0.009323, 0.2695, -0.00301, 0.2661, -0.2737, 0.2695, -0.2598, 0.2827, -0.2627, 0.2856, -0.009323, 0.2695, -0.006157, 0.2725, -0.02043, 0.2856, -0.02043, 0.7988, -0.02043, 0.2856, -0.006157, 0.2725, -0.2737, 0.2695, -0.009323, 0.2695, -0.02341, 0.2827, -0.02043, 0.2856, -0.02341, 0.2827, -0.009323, 0.2695, -0.02341, 0.2827, -0.2598, 0.2827, -0.2737, 0.2695, -0.02431, 0.2896, -0.02043, 0.2856, -0.02043, 0.7988, -0.02341, 0.2827, -0.02043, 0.2856, -0.02431, 0.2896, -0.2588, 0.2891, -0.2627, 0.2856, -0.2598, 0.2827, -0.2627, 0.2856, -0.2588, 0.2891, -0.2588, 0.7949, -0.2554, 0.2861, -0.2598, 0.2827, -0.02341, 0.2827, -0.2598, 0.2827, -0.2554, 0.2861, -0.2588, 0.2891, -0.02431, 0.2896, -0.0276, 0.2866, -0.02341, 0.2827, -0.02341, 0.2827, -0.0276, 0.2866, -0.2554, 0.2861, -0.2588, 0.7949, -0.2588, 0.2891, -0.2471, 0.3003, -0.2471, 0.3003, -0.2588, 0.2891, -0.2554, 0.2861, -0.0276, 0.2866, -0.02431, 0.2896, -0.03604, 0.3003, -0.2554, 0.2861, -0.0276, 0.2866, -0.03909, 0.2974, -0.03604, 0.3003, -0.03909, 0.2974, -0.0276, 0.2866, -0.2554, 0.2861, -0.244, 0.2969, -0.2471, 0.3003, -0.03909, 0.2974, -0.244, 0.2969, -0.2554, 0.2861, -0.2427, 0.3013, -0.2471, 0.3003, -0.244, 0.2969, -0.2427, 0.3013, -0.244, 0.2969, -0.03909, 0.2974, -0.04041, 0.3018, -0.03909, 0.2974, -0.03604, 0.3003, -0.03909, 0.2974, -0.04041, 0.3018, -0.2427, 0.3013, -0.03604, 0.7845, -0.03604, 0.3003, -0.02431, 0.2896, -0.04041, 0.3018, -0.03604, 0.3003, -0.03604, 0.7845, -0.2427, 0.3013, -0.04041, 0.3018, -0.04041, 0.7833, -0.03604, 0.7845, -0.04041, 0.7833, -0.04041, 0.3018, -0.2471, 0.3003, -0.2427, 0.3013, -0.2427, 0.783, -0.04041, 0.7833, -0.2427, 0.783, -0.2427, 0.3013, -0.2427, 0.783, -0.2471, 0.7842, -0.2471, 0.3003, -0.2471, 0.3003, -0.2471, 0.7842, -0.2588, 0.7949, -0.244, 0.7874, -0.2427, 0.783, -0.04041, 0.7833, -0.2427, 0.783, -0.244, 0.7874, -0.2471, 0.7842, -0.2554, 0.7977, -0.2588, 0.7949, -0.2471, 0.7842, -0.2471, 0.7842, -0.244, 0.7874, -0.2554, 0.7977, -0.2588, 0.7949, -0.2554, 0.7977, -0.2598, 0.8015, -0.04041, 0.7833, -0.03909, 0.7876, -0.244, 0.7874, -0.04041, 0.7833, -0.03604, 0.7845, -0.03909, 0.7876, -0.02765, 0.7981, -0.2554, 0.7977, -0.244, 0.7874, -0.244, 0.7874, -0.03909, 0.7876, -0.02765, 0.7981, -0.2598, 0.8015, -0.2554, 0.7977, -0.02765, 0.7981, -0.02765, 0.7981, -0.03909, 0.7876, -0.03604, 0.7845, -0.02765, 0.7981, -0.02341, 0.8019, -0.2598, 0.8015, -0.2598, 0.8015, -0.02341, 0.8019, -0.009354, 0.8147, -0.009354, 0.8147, -0.02341, 0.8019, -0.02043, 0.7988, -0.03604, 0.7845, -0.02431, 0.7952, -0.02765, 0.7981, -0.02341, 0.8019, -0.02765, 0.7981, -0.02431, 0.7952, -0.02431, 0.7952, -0.02043, 0.7988, -0.02341, 0.8019, -0.02431, 0.2896, -0.02431, 0.7952, -0.03604, 0.7845, -0.02043, 0.7988, -0.02431, 0.7952, -0.02431, 0.2896, 0.8218, 0.8878, 0.8208, 0.8848, 0.8135, 0.886, 0.8135, 0.886, 0.8145, 0.8887, 0.8218, 0.8878, 0.8145, 0.8887, 0.8135, 0.886, 0.8115, 0.8871, 0.8218, 0.8878, 0.8145, 0.8887, 0.8149, 0.8899, 0.8149, 0.8899, 0.8218, 0.8896, 0.8218, 0.8878, 0.8115, 0.8871, 0.8135, 0.8893, 0.8145, 0.8887, 0.8149, 0.8899, 0.8223, 0.9434, 0.8218, 0.8896, 0.8135, 0.8893, 0.8115, 0.8871, 0.8096, 0.8891, 0.814, 0.8904, 0.8149, 0.8899, 0.8145, 0.8887, 0.8145, 0.8887, 0.8135, 0.8893, 0.814, 0.8904, 0.8149, 0.8899, 0.814, 0.8904, 0.813, 0.8914, 0.813, 0.8914, 0.814, 0.8904, 0.8135, 0.8893, 0.8096, 0.8891, 0.812, 0.8906, 0.8135, 0.8893, 0.8135, 0.8893, 0.812, 0.8906, 0.813, 0.8914, 0.812, 0.8906, 0.8096, 0.8891, 0.8086, 0.8911, 0.8149, 0.8899, 0.813, 0.8914, 0.813, 0.9405, 0.8149, 0.8899, 0.813, 0.9405, 0.8223, 0.9434, 0.813, 0.8918, 0.813, 0.8914, 0.812, 0.8906, 0.813, 0.8914, 0.813, 0.8918, 0.813, 0.9405, 0.8086, 0.8911, 0.8115, 0.8916, 0.812, 0.8906, 0.812, 0.8906, 0.8115, 0.8916, 0.813, 0.8918, 0.813, 0.9405, 0.813, 0.8918, 0.8115, 0.8916, 0.8115, 0.8916, 0.8086, 0.8911, 0.8086, 0.9415, 0.8086, 0.9415, 0.8115, 0.9409, 0.8115, 0.8916, 0.8115, 0.8916, 0.8115, 0.9409, 0.813, 0.9405, 0.8115, 0.9409, 0.8086, 0.9415, 0.8096, 0.9436, 0.813, 0.9414, 0.813, 0.9405, 0.8115, 0.9409, 0.8096, 0.9436, 0.812, 0.9421, 0.8115, 0.9409, 0.8115, 0.9409, 0.812, 0.9421, 0.813, 0.9414, 0.812, 0.9421, 0.8096, 0.9436, 0.8115, 0.9458, 0.813, 0.9405, 0.813, 0.9414, 0.8145, 0.9425, 0.8145, 0.9425, 0.813, 0.9414, 0.812, 0.9421, 0.813, 0.9405, 0.8145, 0.9425, 0.8223, 0.9434, 0.8115, 0.9458, 0.8135, 0.9435, 0.812, 0.9421, 0.812, 0.9421, 0.8135, 0.9435, 0.8145, 0.9425, 0.8135, 0.9435, 0.8115, 0.9458, 0.8135, 0.947, 0.8145, 0.9425, 0.8154, 0.9429, 0.8223, 0.9434, 0.8154, 0.9429, 0.8145, 0.9425, 0.8135, 0.9435, 0.8223, 0.9434, 0.8154, 0.9429, 0.8149, 0.9442, 0.8135, 0.9435, 0.8149, 0.9442, 0.8154, 0.9429, 0.8135, 0.947, 0.8149, 0.9442, 0.8135, 0.9435, 0.8149, 0.9442, 0.8218, 0.9452, 0.8223, 0.9434, 0.8149, 0.9442, 0.8135, 0.947, 0.8213, 0.9484, 0.8213, 0.9484, 0.8218, 0.9452, 0.8149, 0.9442, 0.09473, 0.8066, 0.09473, 0.2695, 0.02658, 0.1572, 0.02658, 0.9188, 0.02658, 0.1572, 0.02657, 0.9254, 0.02657, 0.9254, 0.02658, 0.9254, 0.02658, 0.9188, 0.09473, 0.8066, 0.09473, 0.2744, 0.09473, 0.8018, 0.09473, 0.2695, -0.3257, 0.3735, -0.3232, 0.3691, -0.3232, 0.3438, -0.3257, 0.3394, -0.3374, 0.3857, -0.3374, 0.3271, -0.3411, 0.3223, -0.3408, 0.3906, -0.3374, 0.3857, -0.3257, 0.3735, -0.3257, 0.3394, -0.3374, 0.3271])
_uv.active_render = True
_uv = me_sm_door_outside_a3.uv_layers.new(name='LightMapUV')
_uv.uv.foreach_set('vector', [0.7983, 0.6738, 0.7983, 0.6914, 0.8052, 0.6982, 0.8052, 0.667, 0.7983, 0.6914, 0.7983, 0.6738, 0.7974, 0.6763, 0.7974, 0.689, 0.5107, 0.7227, 0.04312, 0.7227, 0.01289, 0.6672, 0.01289, 0.6672, 0.5698, 0.6707, 0.5107, 0.7227, 0.5698, 0.6707, 0.01289, 0.6672, 0.01289, 0.6643, 0.01289, 0.6643, 0.5698, 0.6677, 0.5698, 0.6707, 0.5698, 0.6677, 0.01289, 0.6643, 0.01289, 0.6643, 0.01289, 0.6643, 0.5698, 0.6677, 0.5698, 0.6677, 0.5698, 0.6677, 0.5698, 0.6677, 0.01289, 0.6643, 0.01289, 0.6643, 0.01289, 0.6643, 0.5698, 0.6677, 0.5356, 0.8539, 0.5356, 0.8567, 0.01316, 0.86, 0.01316, 0.86, 0.01316, 0.8573, 0.5356, 0.8539, 0.4802, 0.8052, 0.5356, 0.8539, 0.01316, 0.8573, 0.01316, 0.8573, 0.0415, 0.8052, 0.4802, 0.8052, 0.7979, 0.7756, 0.8042, 0.7812, 0.585, 0.7811, 0.585, 0.7811, 0.5913, 0.7754, 0.7979, 0.7756, 0.7969, 0.7734, 0.7979, 0.7756, 0.5913, 0.7754, 0.5913, 0.7754, 0.5923, 0.7733, 0.7969, 0.7734, 0.7969, 0.7734, 0.5923, 0.7733, 0.5923, 0.7607, 0.5923, 0.7607, 0.7969, 0.7606, 0.7969, 0.7734, 0.7979, 0.7585, 0.7969, 0.7606, 0.5923, 0.7607, 0.5923, 0.7607, 0.5913, 0.7587, 0.7979, 0.7585, 0.7979, 0.7585, 0.5913, 0.7587, 0.585, 0.7529, 0.585, 0.7529, 0.8042, 0.7528, 0.7979, 0.7585, 0.8062, 0.7502, 0.8042, 0.7528, 0.585, 0.7529, 0.585, 0.7529, 0.583, 0.7502, 0.8062, 0.7502, 0.8062, 0.738, 0.8062, 0.7502, 0.583, 0.7502, 0.583, 0.7502, 0.583, 0.7383, 0.8062, 0.738, 0.8042, 0.7356, 0.8062, 0.738, 0.583, 0.7383, 0.583, 0.7383, 0.585, 0.7356, 0.8042, 0.7356, 0.259, 0.3643, 0.45, 0.3608, 0.45, 0.3608, 0.45, 0.3608, 0.259, 0.3643, 0.259, 0.3643, 0.259, 0.3643, 0.259, 0.3643, 0.45, 0.3608, 0.45, 0.3608, 0.45, 0.3608, 0.259, 0.3643, 0.5698, 0.6677, 0.5356, 0.8539, 0.5698, 0.6707, 0.5698, 0.6677, 0.5698, 0.6677, 0.4802, 0.8052, 0.5107, 0.7227, 0.5698, 0.6707, 0.5356, 0.8539, 0.8066, 0.7007, 0.8071, 0.6643, 0.8052, 0.667, 0.8052, 0.6982, 0.2615, 0.3848, 0.2559, 0.3784, 0.2568, 0.3774, 0.2568, 0.3774, 0.2629, 0.3838, 0.2615, 0.3848, 0.2629, 0.3838, 0.2568, 0.3774, 0.6938, 0.3774, 0.2629, 0.3862, 0.2615, 0.3848, 0.2629, 0.3838, 0.6938, 0.3774, 0.687, 0.3838, 0.2629, 0.3838, 0.2642, 0.3857, 0.2629, 0.3838, 0.687, 0.3838, 0.2629, 0.3838, 0.2642, 0.3857, 0.2629, 0.3862, 0.687, 0.3838, 0.6855, 0.3862, 0.2642, 0.3857, 0.2629, 0.3862, 0.2642, 0.3857, 0.2642, 0.3989, 0.2642, 0.3989, 0.2642, 0.3857, 0.6855, 0.3862, 0.2642, 0.3989, 0.2629, 0.3984, 0.2629, 0.3862, 0.6855, 0.3862, 0.6855, 0.3984, 0.2642, 0.3989, 0.2615, 0.3999, 0.2629, 0.3984, 0.2642, 0.3989, 0.2629, 0.4009, 0.2642, 0.3989, 0.6855, 0.3984, 0.2642, 0.3989, 0.2629, 0.4009, 0.2615, 0.3999, 0.6855, 0.3984, 0.687, 0.4009, 0.2629, 0.4009, 0.2615, 0.3999, 0.2629, 0.4009, 0.2568, 0.4072, 0.2568, 0.4072, 0.2629, 0.4009, 0.687, 0.4009, 0.2568, 0.4072, 0.2559, 0.4062, 0.2615, 0.3999, 0.687, 0.4009, 0.6938, 0.4072, 0.2568, 0.4072, 0.8081, 0.7126, 0.8071, 0.7129, 0.8066, 0.7007, 0.8066, 0.7007, 0.8081, 0.7004, 0.8081, 0.7126, 0.8062, 0.6975, 0.8081, 0.7004, 0.8066, 0.7007, 0.8066, 0.7007, 0.8052, 0.6982, 0.8062, 0.6975, 0.7998, 0.6902, 0.8062, 0.6975, 0.8052, 0.6982, 0.8052, 0.6982, 0.7983, 0.6914, 0.7998, 0.6902, 0.7983, 0.6887, 0.7998, 0.6902, 0.7983, 0.6914, 0.7983, 0.6914, 0.7974, 0.689, 0.7983, 0.6887, 0.7983, 0.6887, 0.7974, 0.689, 0.7974, 0.6763, 0.7974, 0.6763, 0.7983, 0.6765, 0.7983, 0.6887, 0.7983, 0.6765, 0.7974, 0.6763, 0.7983, 0.6738, 0.7983, 0.6738, 0.7998, 0.675, 0.7983, 0.6765, 0.8062, 0.668, 0.7998, 0.675, 0.7983, 0.6738, 0.7983, 0.6738, 0.8052, 0.667, 0.8062, 0.668, 0.8081, 0.6653, 0.8062, 0.668, 0.8052, 0.667, 0.8052, 0.667, 0.8071, 0.6643, 0.8081, 0.6653, 0.01395, 0.9869, 0.01276, 0.9868, 0.01295, 0.9745, 0.01295, 0.9745, 0.014, 0.9748, 0.01395, 0.9869, 0.014, 0.9748, 0.01295, 0.9745, 0.01469, 0.9715, 0.01469, 0.9715, 0.01569, 0.9722, 0.014, 0.9748, 0.02168, 0.9661, 0.01569, 0.9722, 0.01469, 0.9715, 0.01469, 0.9715, 0.02036, 0.9651, 0.02168, 0.9661, 0.02289, 0.9638, 0.02168, 0.9661, 0.02036, 0.9651, 0.02036, 0.9651, 0.02182, 0.9635, 0.02289, 0.9638, 0.02289, 0.951, 0.02289, 0.9638, 0.02182, 0.9635, 0.02182, 0.9635, 0.02182, 0.9513, 0.02289, 0.951, 0.02289, 0.951, 0.02182, 0.9513, 0.02036, 0.9497, 0.02036, 0.9497, 0.02168, 0.9487, 0.02289, 0.951, 0.02168, 0.9487, 0.02036, 0.9497, 0.01472, 0.9433, 0.01472, 0.9433, 0.01569, 0.9425, 0.02168, 0.9487, 0.01569, 0.9425, 0.01472, 0.9433, 0.01292, 0.9406, 0.01292, 0.9406, 0.01388, 0.9399, 0.01569, 0.9425, 0.259, 0.0166, 0.45, 0.01318, 0.45, 0.01318, 0.45, 0.01318, 0.259, 0.0166, 0.259, 0.0166, 0.2559, 0.01953, 0.259, 0.0166, 0.259, 0.0166, 0.259, 0.0166, 0.259, 0.0166, 0.45, 0.01318, 0.45, 0.01318, 0.45, 0.01318, 0.259, 0.0166, 0.259, 0.0166, 0.45, 0.01318, 0.45, 0.01611, 0.259, 0.0166, 0.2559, 0.01953, 0.2559, 0.01953, 0.259, 0.0166, 0.259, 0.0166, 0.2559, 0.01953, 0.2559, 0.01953, 0.2559, 0.01953, 0.259, 0.0166, 0.2559, 0.01953, 0.2559, 0.01953, 0.2559, 0.3613, 0.2559, 0.3613, 0.2559, 0.01953, 0.2559, 0.01953, 0.2559, 0.3613, 0.2559, 0.3613, 0.2559, 0.01953, 0.259, 0.3643, 0.2559, 0.3613, 0.2559, 0.3613, 0.2559, 0.3613, 0.259, 0.3643, 0.259, 0.3643, 0.259, 0.3643, 0.259, 0.3643, 0.2559, 0.3613, 0.2559, 0.01953, 0.2559, 0.3613, 0.2559, 0.3613, 0.2559, 0.3613, 0.2559, 0.3613, 0.259, 0.3643, 0.259, 0.0166, 0.259, 0.01953, 0.2559, 0.01953, 0.45, 0.01611, 0.259, 0.01953, 0.259, 0.0166, 0.259, 0.3613, 0.2559, 0.3613, 0.2559, 0.01953, 0.2559, 0.01953, 0.259, 0.01953, 0.259, 0.3613, 0.259, 0.3643, 0.2559, 0.3613, 0.259, 0.3613, 0.3137, 0.06445, 0.259, 0.01953, 0.45, 0.01611, 0.259, 0.3613, 0.259, 0.01953, 0.3137, 0.06445, 0.45, 0.3579, 0.45, 0.3608, 0.259, 0.3643, 0.259, 0.3643, 0.259, 0.3613, 0.45, 0.3579, 0.45, 0.3579, 0.45, 0.01611, 0.4802, 0.07178, 0.4802, 0.07178, 0.4802, 0.3081, 0.45, 0.3579, 0.4368, 0.06445, 0.45, 0.01611, 0.45, 0.3579, 0.45, 0.01611, 0.4368, 0.06445, 0.3137, 0.06445, 0.45, 0.3579, 0.259, 0.3613, 0.3137, 0.3096, 0.3137, 0.06445, 0.3137, 0.3096, 0.259, 0.3613, 0.45, 0.3579, 0.4368, 0.3096, 0.4368, 0.06445, 0.3137, 0.3096, 0.4368, 0.3096, 0.45, 0.3579, 0.3137, 0.06445, 0.4368, 0.06445, 0.4338, 0.06592, 0.3137, 0.3096, 0.3137, 0.06445, 0.3152, 0.06738, 0.4353, 0.06738, 0.4338, 0.06592, 0.4368, 0.06445, 0.3167, 0.06592, 0.3152, 0.06738, 0.3137, 0.06445, 0.4338, 0.06592, 0.3167, 0.06592, 0.3137, 0.06445, 0.4353, 0.3066, 0.4353, 0.06738, 0.4368, 0.06445, 0.4368, 0.06445, 0.4368, 0.3096, 0.4353, 0.3066, 0.4338, 0.06592, 0.4353, 0.06738, 0.429, 0.07324, 0.429, 0.07324, 0.4353, 0.06738, 0.4353, 0.3066, 0.3228, 0.07178, 0.3167, 0.06592, 0.4338, 0.06592, 0.429, 0.07324, 0.4277, 0.07178, 0.4338, 0.06592, 0.4338, 0.06592, 0.4277, 0.07178, 0.3228, 0.07178, 0.3215, 0.07324, 0.3152, 0.06738, 0.3167, 0.06592, 0.3167, 0.06592, 0.3228, 0.07178, 0.3215, 0.07324, 0.3152, 0.06738, 0.3152, 0.3066, 0.3137, 0.3096, 0.3152, 0.06738, 0.3215, 0.07324, 0.3215, 0.3008, 0.3215, 0.3008, 0.3152, 0.3066, 0.3152, 0.06738, 0.3152, 0.3066, 0.3167, 0.3081, 0.3137, 0.3096, 0.3167, 0.3081, 0.3152, 0.3066, 0.3215, 0.3008, 0.4368, 0.3096, 0.3137, 0.3096, 0.3167, 0.3081, 0.3215, 0.3008, 0.3215, 0.07324, 0.3232, 0.07471, 0.3232, 0.07471, 0.3215, 0.07324, 0.3228, 0.07178, 0.3167, 0.3081, 0.4341, 0.3076, 0.4368, 0.3096, 0.4341, 0.3076, 0.4353, 0.3066, 0.4368, 0.3096, 0.3215, 0.3008, 0.3228, 0.3022, 0.3167, 0.3081, 0.429, 0.3008, 0.4353, 0.3066, 0.4341, 0.3076, 0.4353, 0.3066, 0.429, 0.3008, 0.429, 0.07324, 0.4277, 0.3022, 0.4341, 0.3076, 0.3167, 0.3081, 0.4341, 0.3076, 0.4277, 0.3022, 0.429, 0.3008, 0.3167, 0.3081, 0.3228, 0.3022, 0.4277, 0.3022, 0.429, 0.07324, 0.429, 0.3008, 0.4272, 0.2988, 0.4272, 0.2988, 0.429, 0.3008, 0.4277, 0.3022, 0.3228, 0.3022, 0.3215, 0.3008, 0.3232, 0.2993, 0.3232, 0.07471, 0.3232, 0.2993, 0.3215, 0.3008, 0.4277, 0.3022, 0.3228, 0.3022, 0.3247, 0.3003, 0.3232, 0.2993, 0.3247, 0.3003, 0.3228, 0.3022, 0.4277, 0.3022, 0.4258, 0.3003, 0.4272, 0.2988, 0.3247, 0.3003, 0.4258, 0.3003, 0.4277, 0.3022, 0.4272, 0.2988, 0.4272, 0.07471, 0.429, 0.07324, 0.4277, 0.07178, 0.429, 0.07324, 0.4272, 0.07471, 0.4221, 0.2944, 0.4272, 0.2988, 0.4258, 0.3003, 0.4272, 0.07471, 0.4258, 0.07324, 0.4277, 0.07178, 0.3228, 0.07178, 0.4277, 0.07178, 0.4258, 0.07324, 0.4221, 0.07959, 0.4272, 0.07471, 0.4272, 0.2988, 0.4272, 0.2988, 0.4221, 0.2944, 0.4221, 0.07959, 0.4258, 0.07324, 0.4272, 0.07471, 0.4221, 0.07959, 0.4258, 0.3003, 0.4207, 0.2954, 0.4221, 0.2944, 0.4207, 0.2954, 0.4258, 0.3003, 0.3247, 0.3003, 0.4221, 0.07959, 0.4221, 0.2944, 0.4202, 0.2935, 0.4207, 0.2954, 0.4202, 0.2935, 0.4221, 0.2944, 0.4221, 0.07959, 0.4207, 0.07812, 0.4258, 0.07324, 0.3247, 0.3003, 0.3298, 0.2959, 0.4207, 0.2954, 0.4221, 0.07959, 0.4202, 0.08008, 0.4207, 0.07812, 0.4202, 0.2935, 0.4202, 0.08008, 0.4221, 0.07959, 0.3303, 0.2939, 0.4202, 0.2935, 0.4207, 0.2954, 0.4202, 0.08008, 0.4202, 0.2935, 0.3303, 0.2939, 0.4207, 0.2954, 0.3298, 0.2959, 0.3303, 0.2939, 0.3298, 0.07812, 0.4207, 0.07812, 0.4202, 0.08008, 0.4258, 0.07324, 0.4207, 0.07812, 0.3298, 0.07812, 0.3303, 0.2939, 0.3303, 0.08008, 0.4202, 0.08008, 0.4202, 0.08008, 0.3303, 0.08008, 0.3298, 0.07812, 0.3284, 0.2944, 0.3303, 0.2939, 0.3298, 0.2959, 0.3303, 0.08008, 0.3303, 0.2939, 0.3284, 0.2944, 0.3284, 0.2944, 0.3298, 0.2959, 0.3247, 0.3003, 0.3247, 0.3003, 0.3232, 0.2993, 0.3284, 0.2944, 0.3284, 0.2944, 0.3232, 0.2993, 0.3232, 0.07471, 0.3284, 0.2944, 0.3284, 0.07959, 0.3303, 0.08008, 0.3232, 0.07471, 0.3284, 0.07959, 0.3284, 0.2944, 0.3298, 0.07812, 0.3303, 0.08008, 0.3284, 0.07959, 0.3284, 0.07959, 0.3232, 0.07471, 0.3247, 0.07373, 0.3247, 0.07373, 0.3298, 0.07812, 0.3284, 0.07959, 0.3298, 0.07812, 0.3247, 0.07373, 0.4258, 0.07324, 0.3228, 0.07178, 0.3247, 0.07373, 0.3232, 0.07471, 0.4258, 0.07324, 0.3247, 0.07373, 0.3228, 0.07178, 0.4727, 0.9405, 0.9146, 0.9406, 0.9165, 0.9431, 0.9165, 0.9431, 0.4712, 0.9432, 0.4727, 0.9405, 0.4712, 0.9398, 0.4727, 0.9405, 0.4712, 0.9432, 0.4712, 0.9432, 0.4697, 0.9429, 0.4712, 0.9398, 0.4697, 0.9555, 0.4697, 0.9429, 0.4712, 0.9432, 0.4712, 0.9552, 0.4712, 0.9432, 0.9165, 0.9431, 0.4712, 0.9432, 0.4712, 0.9552, 0.4697, 0.9555, 0.9165, 0.9431, 0.9165, 0.9553, 0.4712, 0.9552, 0.4697, 0.9555, 0.4712, 0.9552, 0.4727, 0.9579, 0.4727, 0.9579, 0.4712, 0.9552, 0.9165, 0.9553, 0.4727, 0.9579, 0.4712, 0.9586, 0.4697, 0.9555, 0.9165, 0.9553, 0.9146, 0.9579, 0.4727, 0.9579, 0.7505, 0.01953, 0.7788, 0.06641, 0.7788, 0.2876, 0.7788, 0.2876, 0.7505, 0.3398, 0.7505, 0.01953, 0.7505, 0.3398, 0.7505, 0.3428, 0.5713, 0.3394, 0.5713, 0.01318, 0.7505, 0.0166, 0.7505, 0.01953, 0.5713, 0.3394, 0.5713, 0.3364, 0.7505, 0.3398, 0.5713, 0.3364, 0.5713, 0.3394, 0.5684, 0.3364, 0.7505, 0.01953, 0.5713, 0.01611, 0.5713, 0.01318, 0.5713, 0.01611, 0.5713, 0.3364, 0.5684, 0.3364, 0.5684, 0.01611, 0.5713, 0.01318, 0.5713, 0.01611, 0.5684, 0.3364, 0.5684, 0.01611, 0.5713, 0.01611, 0.7505, 0.3398, 0.5713, 0.3364, 0.6226, 0.2944, 0.6226, 0.2944, 0.5713, 0.3364, 0.5713, 0.01611, 0.7505, 0.01953, 0.7505, 0.3398, 0.7378, 0.2944, 0.6226, 0.2944, 0.7378, 0.2944, 0.7505, 0.3398, 0.6226, 0.06494, 0.5713, 0.01611, 0.7505, 0.01953, 0.5713, 0.01611, 0.6226, 0.06494, 0.6226, 0.2944, 0.7378, 0.2944, 0.7378, 0.06494, 0.7505, 0.01953, 0.7505, 0.01953, 0.7378, 0.06494, 0.6226, 0.06494, 0.7354, 0.293, 0.7378, 0.2944, 0.6226, 0.2944, 0.7378, 0.06494, 0.7378, 0.2944, 0.7368, 0.292, 0.7354, 0.293, 0.7368, 0.292, 0.7378, 0.2944, 0.7368, 0.292, 0.7368, 0.06738, 0.7378, 0.06494, 0.6226, 0.2944, 0.6255, 0.293, 0.7354, 0.293, 0.7368, 0.06738, 0.7368, 0.292, 0.731, 0.2866, 0.731, 0.2866, 0.7368, 0.292, 0.7354, 0.293, 0.624, 0.292, 0.6255, 0.293, 0.6226, 0.2944, 0.624, 0.292, 0.6226, 0.2944, 0.6226, 0.06494, 0.7354, 0.293, 0.6255, 0.293, 0.6313, 0.2876, 0.6255, 0.293, 0.624, 0.292, 0.6299, 0.2861, 0.6299, 0.2861, 0.6313, 0.2876, 0.6255, 0.293, 0.6226, 0.06494, 0.624, 0.06738, 0.624, 0.292, 0.6299, 0.07275, 0.6299, 0.2861, 0.624, 0.292, 0.624, 0.292, 0.624, 0.06738, 0.6299, 0.07275, 0.6255, 0.06641, 0.624, 0.06738, 0.6226, 0.06494, 0.6299, 0.07275, 0.624, 0.06738, 0.6255, 0.06641, 0.6255, 0.06641, 0.6226, 0.06494, 0.7378, 0.06494, 0.6313, 0.2847, 0.6299, 0.2861, 0.6299, 0.07275, 0.6313, 0.2876, 0.6299, 0.2861, 0.6313, 0.2847, 0.7378, 0.06494, 0.7354, 0.06641, 0.6255, 0.06641, 0.7368, 0.06738, 0.7354, 0.06641, 0.7378, 0.06494, 0.6255, 0.06641, 0.6313, 0.07178, 0.6299, 0.07275, 0.7354, 0.06641, 0.7368, 0.06738, 0.731, 0.07324, 0.731, 0.2866, 0.731, 0.07324, 0.7368, 0.06738, 0.6255, 0.06641, 0.7354, 0.06641, 0.7295, 0.07178, 0.731, 0.07324, 0.7295, 0.07178, 0.7354, 0.06641, 0.7295, 0.07178, 0.6313, 0.07178, 0.6255, 0.06641, 0.729, 0.07471, 0.731, 0.07324, 0.731, 0.2866, 0.7295, 0.07178, 0.731, 0.07324, 0.729, 0.07471, 0.6313, 0.07422, 0.6299, 0.07275, 0.6313, 0.07178, 0.6299, 0.07275, 0.6313, 0.07422, 0.6313, 0.2847, 0.6328, 0.07324, 0.6313, 0.07178, 0.7295, 0.07178, 0.6313, 0.07178, 0.6328, 0.07324, 0.6313, 0.07422, 0.729, 0.07471, 0.728, 0.07324, 0.7295, 0.07178, 0.7295, 0.07178, 0.728, 0.07324, 0.6328, 0.07324, 0.6313, 0.2847, 0.6313, 0.07422, 0.6362, 0.0791, 0.6362, 0.0791, 0.6313, 0.07422, 0.6328, 0.07324, 0.728, 0.07324, 0.729, 0.07471, 0.7241, 0.0791, 0.6328, 0.07324, 0.728, 0.07324, 0.7231, 0.07764, 0.7241, 0.0791, 0.7231, 0.07764, 0.728, 0.07324, 0.6328, 0.07324, 0.6377, 0.07764, 0.6362, 0.0791, 0.7231, 0.07764, 0.6377, 0.07764, 0.6328, 0.07324, 0.6382, 0.07959, 0.6362, 0.0791, 0.6377, 0.07764, 0.6382, 0.07959, 0.6377, 0.07764, 0.7231, 0.07764, 0.7227, 0.07959, 0.7231, 0.07764, 0.7241, 0.0791, 0.7231, 0.07764, 0.7227, 0.07959, 0.6382, 0.07959, 0.7241, 0.2803, 0.7241, 0.0791, 0.729, 0.07471, 0.7227, 0.07959, 0.7241, 0.0791, 0.7241, 0.2803, 0.6382, 0.07959, 0.7227, 0.07959, 0.7227, 0.2798, 0.7241, 0.2803, 0.7227, 0.2798, 0.7227, 0.07959, 0.6362, 0.0791, 0.6382, 0.07959, 0.6382, 0.2798, 0.7227, 0.2798, 0.6382, 0.2798, 0.6382, 0.07959, 0.6382, 0.2798, 0.6362, 0.2803, 0.6362, 0.0791, 0.6362, 0.0791, 0.6362, 0.2803, 0.6313, 0.2847, 0.6377, 0.2817, 0.6382, 0.2798, 0.7227, 0.2798, 0.6382, 0.2798, 0.6377, 0.2817, 0.6362, 0.2803, 0.6328, 0.2861, 0.6313, 0.2847, 0.6362, 0.2803, 0.6362, 0.2803, 0.6377, 0.2817, 0.6328, 0.2861, 0.6313, 0.2847, 0.6328, 0.2861, 0.6313, 0.2876, 0.7227, 0.2798, 0.7231, 0.2817, 0.6377, 0.2817, 0.7227, 0.2798, 0.7241, 0.2803, 0.7231, 0.2817, 0.7275, 0.2861, 0.6328, 0.2861, 0.6377, 0.2817, 0.6377, 0.2817, 0.7231, 0.2817, 0.7275, 0.2861, 0.6313, 0.2876, 0.6328, 0.2861, 0.7275, 0.2861, 0.7275, 0.2861, 0.7231, 0.2817, 0.7241, 0.2803, 0.7275, 0.2861, 0.7295, 0.2876, 0.6313, 0.2876, 0.6313, 0.2876, 0.7295, 0.2876, 0.7354, 0.293, 0.7354, 0.293, 0.7295, 0.2876, 0.731, 0.2866, 0.7241, 0.2803, 0.729, 0.2852, 0.7275, 0.2861, 0.7295, 0.2876, 0.7275, 0.2861, 0.729, 0.2852, 0.729, 0.2852, 0.731, 0.2866, 0.7295, 0.2876, 0.729, 0.07471, 0.729, 0.2852, 0.7241, 0.2803, 0.731, 0.2866, 0.729, 0.2852, 0.729, 0.07471, 0.9043, 0.01611, 0.9033, 0.01318, 0.896, 0.01416, 0.896, 0.01416, 0.897, 0.01709, 0.9043, 0.01611, 0.897, 0.01709, 0.896, 0.01416, 0.894, 0.01562, 0.9043, 0.01611, 0.897, 0.01709, 0.8975, 0.01855, 0.8975, 0.01855, 0.9043, 0.01807, 0.9043, 0.01611, 0.894, 0.01562, 0.8955, 0.01758, 0.897, 0.01709, 0.8975, 0.01855, 0.9048, 0.07422, 0.9043, 0.01807, 0.8955, 0.01758, 0.894, 0.01562, 0.8921, 0.01758, 0.8965, 0.01904, 0.8975, 0.01855, 0.897, 0.01709, 0.897, 0.01709, 0.8955, 0.01758, 0.8965, 0.01904, 0.8975, 0.01855, 0.8965, 0.01904, 0.895, 0.02002, 0.895, 0.02002, 0.8965, 0.01904, 0.8955, 0.01758, 0.8921, 0.01758, 0.894, 0.01904, 0.8955, 0.01758, 0.8955, 0.01758, 0.894, 0.01904, 0.895, 0.02002, 0.894, 0.01904, 0.8921, 0.01758, 0.8911, 0.01953, 0.8975, 0.01855, 0.895, 0.02002, 0.895, 0.0708, 0.8975, 0.01855, 0.895, 0.0708, 0.9048, 0.07422, 0.895, 0.02051, 0.895, 0.02002, 0.894, 0.01904, 0.895, 0.02002, 0.895, 0.02051, 0.895, 0.0708, 0.8911, 0.01953, 0.8936, 0.02002, 0.894, 0.01904, 0.894, 0.01904, 0.8936, 0.02002, 0.895, 0.02051, 0.895, 0.0708, 0.895, 0.02051, 0.8936, 0.02002, 0.8936, 0.02002, 0.8911, 0.01953, 0.8906, 0.07227, 0.8906, 0.07227, 0.8936, 0.07129, 0.8936, 0.02002, 0.8936, 0.02002, 0.8936, 0.07129, 0.895, 0.0708, 0.8936, 0.07129, 0.8906, 0.07227, 0.8916, 0.07422, 0.8955, 0.07178, 0.895, 0.0708, 0.8936, 0.07129, 0.8916, 0.07422, 0.8945, 0.07275, 0.8936, 0.07129, 0.8936, 0.07129, 0.8945, 0.07275, 0.8955, 0.07178, 0.8945, 0.07275, 0.8916, 0.07422, 0.8936, 0.07666, 0.895, 0.0708, 0.8955, 0.07178, 0.8965, 0.07324, 0.8965, 0.07324, 0.8955, 0.07178, 0.8945, 0.07275, 0.895, 0.0708, 0.8965, 0.07324, 0.9048, 0.07422, 0.8936, 0.07666, 0.896, 0.07422, 0.8945, 0.07275, 0.8945, 0.07275, 0.896, 0.07422, 0.8965, 0.07324, 0.896, 0.07422, 0.8936, 0.07666, 0.896, 0.07764, 0.8965, 0.07324, 0.8975, 0.07324, 0.9048, 0.07422, 0.8975, 0.07324, 0.8965, 0.07324, 0.896, 0.07422, 0.9048, 0.07422, 0.8975, 0.07324, 0.897, 0.07471, 0.896, 0.07422, 0.897, 0.07471, 0.8975, 0.07324, 0.896, 0.07764, 0.897, 0.07471, 0.896, 0.07422, 0.897, 0.07471, 0.9043, 0.07568, 0.9048, 0.07422, 0.897, 0.07471, 0.896, 0.07764, 0.9038, 0.0791, 0.9038, 0.0791, 0.9043, 0.07568, 0.897, 0.07471, 0.4802, 0.3081, 0.7788, 0.06641, 0.7505, 0.01953, 0.45, 0.3579, 0.7505, 0.01953, 0.45, 0.3608, 0.45, 0.3608, 0.45, 0.3608, 0.45, 0.3579, 0.4802, 0.3081, 0.4802, 0.07178, 0.7788, 0.2876, 0.7788, 0.06641, 0.02168, 0.9661, 0.02289, 0.9638, 0.02289, 0.951, 0.02168, 0.9487, 0.01569, 0.9722, 0.01569, 0.9425, 0.01388, 0.9399, 0.014, 0.9748, 0.01569, 0.9722, 0.02168, 0.9661, 0.02168, 0.9487, 0.01569, 0.9425])
me_sm_door_outside_a3.materials.append(mat_m_glass_a)
me_sm_door_outside_a3.materials.append(mat_m_wood_whitedoor)
me_sm_door_outside_a3.materials.append(mat_m_aluminium_a)
me_sm_door_outside_a3.update()
me_sm_door_outside_a3.normals_split_custom_set([tuple(v) for v in zip(*[iter([-0.5695, 0.6455, 0.5089, -0.4689, -0.8668, 0.1697, -0.3598, -0.5321, 0.7665, -0.4898, 0.7503, 0.4439, -0.4689, -0.8668, 0.1697, -0.5695, 0.6455, 0.5089, -0.3048, 0.7764, -0.5517, -0.8597, 0.5045, -0.08049, -0.4084, -0.8386, 0.3604, -2.44e-06, -0.9487, 0.3162, 0.03968, -0.9992, -1.014e-05, 0.03968, -0.9992, -1.014e-05, -0.5132, -0.8143, 0.2711, -0.4084, -0.8386, 0.3604, -0.5132, -0.8143, 0.2711, 0.03968, -0.9992, -1.014e-05, 0.9353, -0.3537, -5.516e-06, 0.9353, -0.3537, -5.516e-06, 0.6911, -0.3365, 0.6396, -0.5132, -0.8143, 0.2711, 0.6911, -0.3365, 0.6396, 0.9353, -0.3537, -5.516e-06, 1.0, -5.459e-05, 1.148e-05, 1.0, -5.459e-05, 1.148e-05, 0.7048, -0.001959, 0.7094, 0.6911, -0.3365, 0.6396, 0.7236, 0.2594, 0.6397, 0.7048, -0.001959, 0.7094, 1.0, -5.459e-05, 1.148e-05, 1.0, -5.459e-05, 1.148e-05, 0.9354, 0.3537, 2.169e-06, 0.7236, 0.2594, 0.6397, 0.482, 0.3134, 0.8182, 0.7236, 0.2594, 0.6397, 0.9354, 0.3537, 2.169e-06, 0.9354, 0.3537, 2.169e-06, 0.03969, 0.9992, -2.139e-05, 0.482, 0.3134, 0.8182, -0.4084, 0.8386, 0.3604, 0.482, 0.3134, 0.8182, 0.03969, 0.9992, -2.139e-05, 0.03969, 0.9992, -2.139e-05, 1.274e-05, 0.9487, 0.3162, -0.4084, 0.8386, 0.3604, -0.000105, 0.9754, 0.2203, 0.0001841, 0.9754, -0.2206, -0.0002102, 0.9754, -0.2206, -0.0002102, 0.9754, -0.2206, 0.0003168, 0.9754, 0.2203, -0.000105, 0.9754, 0.2203, -0.007849, 0.1182, 0.993, -0.000105, 0.9754, 0.2203, 0.0003168, 0.9754, 0.2203, 0.0003168, 0.9754, 0.2203, 0.007872, 0.1182, 0.993, -0.007849, 0.1182, 0.993, -0.007849, 0.1182, 0.993, 0.007872, 0.1182, 0.993, 0.00788, -0.1182, 0.993, 0.00788, -0.1182, 0.993, -0.007834, -0.1182, 0.993, -0.007849, 0.1182, 0.993, -0.0003241, -0.9754, 0.2203, -0.007834, -0.1182, 0.993, 0.00788, -0.1182, 0.993, 0.00788, -0.1182, 0.993, 0.0003383, -0.9754, 0.2203, -0.0003241, -0.9754, 0.2203, -0.0003241, -0.9754, 0.2203, 0.0003383, -0.9754, 0.2203, -0.0002207, -0.9736, -0.2281, -0.0002207, -0.9736, -0.2281, 0.00018, -0.9754, -0.2206, -0.0003241, -0.9754, 0.2203, 0.007865, -0.1182, -0.993, 0.00018, -0.9754, -0.2206, -0.0002207, -0.9736, -0.2281, -0.0002207, -0.9736, -0.2281, -0.007882, -0.1182, -0.993, 0.007865, -0.1182, -0.993, 0.007887, 0.1182, -0.993, 0.007865, -0.1182, -0.993, -0.007882, -0.1182, -0.993, -0.007882, -0.1182, -0.993, -0.0079, 0.1182, -0.993, 0.007887, 0.1182, -0.993, 0.0001841, 0.9754, -0.2206, 0.007887, 0.1182, -0.993, -0.0079, 0.1182, -0.993, -0.0079, 0.1182, -0.993, -0.0002102, 0.9754, -0.2206, 0.0001841, 0.9754, -0.2206, -0.9353, -0.3537, 0.00746, -0.7204, -0.2567, 0.6444, -0.7088, -0.0004525, 0.7054, -0.7088, -0.0004525, 0.7054, -1.0, 2.329e-05, -0.0003649, -0.9353, -0.3537, 0.00746, -0.9353, 0.3537, 0.00746, -1.0, 2.329e-05, -0.0003649, -0.7088, -0.0004525, 0.7054, -0.7088, -0.0004525, 0.7054, -0.7371, 0.311, 0.6, -0.9353, 0.3537, 0.00746, 0.7236, 0.2594, 0.6397, 0.482, 0.3134, 0.8182, -0.5132, -0.8143, 0.2711, 0.6911, -0.3365, 0.6396, 0.7048, -0.001959, 0.7094, -0.4084, 0.8386, 0.3604, -0.4084, -0.8386, 0.3604, -0.5132, -0.8143, 0.2711, 0.482, 0.3134, 0.8182, 0.04799, 0.5071, 0.8606, -0.4176, 0.8272, 0.376, -0.4898, 0.7503, 0.4439, -0.3598, -0.5321, 0.7665, -0.0003241, -0.9754, 0.2203, 0.00018, -0.9754, -0.2206, 0.2055, -0.9787, -0.0001827, 0.2055, -0.9787, -0.0001827, -0.2053, -0.9787, 0.0002967, -0.0003241, -0.9754, 0.2203, -0.2053, -0.9787, 0.0002967, 0.2055, -0.9787, -0.0001827, 0.2055, -0.9786, 0.0001562, -0.007834, -0.1182, 0.993, -0.0003241, -0.9754, 0.2203, -0.2053, -0.9787, 0.0002967, 0.2055, -0.9786, 0.0001562, -0.2053, -0.9787, -0.0003353, -0.2053, -0.9787, 0.0002967, -0.993, -0.1182, 1.55e-06, -0.2053, -0.9787, 0.0002967, -0.2053, -0.9787, -0.0003353, -0.2053, -0.9787, 0.0002967, -0.993, -0.1182, 1.55e-06, -0.007834, -0.1182, 0.993, -0.2053, -0.9787, -0.0003353, -0.993, -0.1182, -1.516e-06, -0.993, -0.1182, 1.55e-06, -0.007834, -0.1182, 0.993, -0.993, -0.1182, 1.55e-06, -0.993, 0.1182, -2.337e-05, -0.993, 0.1182, -2.337e-05, -0.993, -0.1182, 1.55e-06, -0.993, -0.1182, -1.516e-06, -0.993, 0.1182, -2.337e-05, -0.007849, 0.1182, 0.993, -0.007834, -0.1182, 0.993, -0.993, -0.1182, -1.516e-06, -0.993, 0.1182, -3.256e-05, -0.993, 0.1182, -2.337e-05, -0.000105, 0.9754, 0.2203, -0.007849, 0.1182, 0.993, -0.993, 0.1182, -2.337e-05, -0.2128, 0.9771, 0.0003367, -0.993, 0.1182, -2.337e-05, -0.993, 0.1182, -3.256e-05, -0.993, 0.1182, -2.337e-05, -0.2128, 0.9771, 0.0003367, -0.000105, 0.9754, 0.2203, -0.993, 0.1182, -3.256e-05, -0.2128, 0.9771, -0.0002972, -0.2128, 0.9771, 0.0003367, -0.000105, 0.9754, 0.2203, -0.2128, 0.9771, 0.0003367, 0.2055, 0.9786, -0.0002038, 0.2055, 0.9786, -0.0002038, -0.2128, 0.9771, 0.0003367, -0.2128, 0.9771, -0.0002972, 0.2055, 0.9786, -0.0002038, 0.0001841, 0.9754, -0.2206, -0.000105, 0.9754, 0.2203, -0.2128, 0.9771, -0.0002972, 0.2056, 0.9786, 0.0001742, 0.2055, 0.9786, -0.0002038, 0.992, 0.126, -2.747e-05, -0.4176, 0.8272, 0.376, 0.04799, 0.5071, 0.8606, 0.04799, 0.5071, 0.8606, 0.992, -0.126, -1.63e-05, 0.992, 0.126, -2.747e-05, 0.2055, -0.9786, 0.0001562, 0.992, -0.126, -1.63e-05, 0.04799, 0.5071, 0.8606, 0.04799, 0.5071, 0.8606, -0.3598, -0.5321, 0.7665, 0.2055, -0.9786, 0.0001562, -0.2053, -0.9787, -0.0003353, 0.2055, -0.9786, 0.0001562, -0.3598, -0.5321, 0.7665, -0.3598, -0.5321, 0.7665, -0.4689, -0.8668, 0.1697, -0.2053, -0.9787, -0.0003353, -0.993, -0.1182, -1.516e-06, -0.2053, -0.9787, -0.0003353, -0.4689, -0.8668, 0.1697, -0.4689, -0.8668, 0.1697, -0.8597, 0.5045, -0.08049, -0.993, -0.1182, -1.516e-06, -0.993, -0.1182, -1.516e-06, -0.8597, 0.5045, -0.08049, -0.3048, 0.7764, -0.5517, -0.3048, 0.7764, -0.5517, -0.993, 0.1182, -3.256e-05, -0.993, -0.1182, -1.516e-06, -0.993, 0.1182, -3.256e-05, -0.3048, 0.7764, -0.5517, -0.5695, 0.6455, 0.5089, -0.5695, 0.6455, 0.5089, -0.2128, 0.9771, -0.0002972, -0.993, 0.1182, -3.256e-05, 0.2056, 0.9786, 0.0001742, -0.2128, 0.9771, -0.0002972, -0.5695, 0.6455, 0.5089, -0.5695, 0.6455, 0.5089, -0.4898, 0.7503, 0.4439, 0.2056, 0.9786, 0.0001742, 0.992, 0.126, -2.747e-05, 0.2056, 0.9786, 0.0001742, -0.4898, 0.7503, 0.4439, -0.4898, 0.7503, 0.4439, -0.4176, 0.8272, 0.376, 0.992, 0.126, -2.747e-05, -0.461, 0.4351, -0.7734, -0.0079, 0.1182, -0.993, -0.007882, -0.1182, -0.993, -0.007882, -0.1182, -0.993, -0.8434, 0.5351, -0.04908, -0.461, 0.4351, -0.7734, -0.8434, 0.5351, -0.04908, -0.007882, -0.1182, -0.993, -0.0002207, -0.9736, -0.2281, -0.0002207, -0.9736, -0.2281, -0.7869, -0.5983, 0.1512, -0.8434, 0.5351, -0.04908, -0.1399, -0.8602, 0.4904, -0.7869, -0.5983, 0.1512, -0.0002207, -0.9736, -0.2281, -0.0002207, -0.9736, -0.2281, 0.0003383, -0.9754, 0.2203, -0.1399, -0.8602, 0.4904, 0.07624, 0.5289, 0.8453, -0.1399, -0.8602, 0.4904, 0.0003383, -0.9754, 0.2203, 0.0003383, -0.9754, 0.2203, 0.00788, -0.1182, 0.993, 0.07624, 0.5289, 0.8453, 0.5396, 0.7962, 0.2736, 0.07624, 0.5289, 0.8453, 0.00788, -0.1182, 0.993, 0.00788, -0.1182, 0.993, 0.007872, 0.1182, 0.993, 0.5396, 0.7962, 0.2736, 0.5396, 0.7962, 0.2736, 0.007872, 0.1182, 0.993, 0.0003168, 0.9754, 0.2203, 0.0003168, 0.9754, 0.2203, -0.4441, 0.5297, 0.7226, 0.5396, 0.7962, 0.2736, -0.4441, 0.5297, 0.7226, 0.0003168, 0.9754, 0.2203, -0.0002102, 0.9754, -0.2206, -0.0002102, 0.9754, -0.2206, -0.4504, 0.7513, 0.4825, -0.4441, 0.5297, 0.7226, -0.4504, 0.7513, 0.4825, -0.0002102, 0.9754, -0.2206, -0.0079, 0.1182, -0.993, -0.0079, 0.1182, -0.993, -0.461, 0.4351, -0.7734, -0.4504, 0.7513, 0.4825, 0.9349, 0.3535, -0.03183, 0.9354, 0.3537, 2.169e-06, 1.0, -5.459e-05, 1.148e-05, 1.0, -5.459e-05, 1.148e-05, 0.9995, -1.71e-05, -0.03186, 0.9349, 0.3535, -0.03183, 0.008307, 0.3632, -0.9317, 0.9349, 0.3535, -0.03183, 0.9995, -1.71e-05, -0.03186, 0.9349, -0.3535, -0.03184, 0.9995, -1.71e-05, -0.03186, 1.0, -5.459e-05, 1.148e-05, 1.0, -5.459e-05, 1.148e-05, 0.9353, -0.3537, -5.516e-06, 0.9349, -0.3535, -0.03184, 0.9349, -0.3535, -0.03184, 0.9353, -0.3537, -5.516e-06, 0.03968, -0.9992, -1.014e-05, 0.9995, -1.71e-05, -0.03186, 0.008209, -1.827e-05, -1.0, 0.008307, 0.3632, -0.9317, 0.9995, -1.71e-05, -0.03186, 0.9349, -0.3535, -0.03184, 0.008301, -0.3632, -0.9317, 0.008301, -0.3632, -0.9317, 0.008209, -1.827e-05, -1.0, 0.9995, -1.71e-05, -0.03186, 0.008307, 0.3632, -0.9317, 0.008209, -1.827e-05, -1.0, -0.008244, -7.28e-06, -1.0, -0.008244, -7.28e-06, -1.0, 0.008209, -1.827e-05, -1.0, 0.008301, -0.3632, -0.9317, -0.008244, -7.28e-06, -1.0, -0.008291, 0.3632, -0.9317, 0.008307, 0.3632, -0.9317, -0.9353, 0.3537, 0.00746, -0.008291, 0.3632, -0.9317, -0.008244, -7.28e-06, -1.0, -0.008244, -7.28e-06, -1.0, -1.0, 2.329e-05, -0.0003649, -0.9353, 0.3537, 0.00746, -0.9353, -0.3537, 0.00746, -1.0, 2.329e-05, -0.0003649, -0.008244, -7.28e-06, -1.0, 0.008301, -0.3632, -0.9317, -0.008296, -0.3632, -0.9317, -0.008244, -7.28e-06, -1.0, -0.008244, -7.28e-06, -1.0, -0.008296, -0.3632, -0.9317, -0.9353, -0.3537, 0.00746, 0.9349, -0.3535, -0.03184, 0.02361, -0.9989, -0.03937, 0.008301, -0.3632, -0.9317, 0.03968, -0.9992, -1.014e-05, 0.02361, -0.9989, -0.03937, 0.9349, -0.3535, -0.03184, -0.02358, -0.9989, -0.03936, -0.008296, -0.3632, -0.9317, 0.008301, -0.3632, -0.9317, 0.008301, -0.3632, -0.9317, 0.02361, -0.9989, -0.03937, -0.02358, -0.9989, -0.03936, -0.9353, -0.3537, 0.00746, -0.008296, -0.3632, -0.9317, -0.02358, -0.9989, -0.03936, -2.438e-05, -1.0, 0.007891, 0.02361, -0.9989, -0.03937, 0.03968, -0.9992, -1.014e-05, -0.02358, -0.9989, -0.03936, 0.02361, -0.9989, -0.03937, -2.438e-05, -1.0, 0.007891, -0.45, -0.5342, 0.7157, -0.7204, -0.2567, 0.6444, -0.9353, -0.3537, 0.00746, -0.9353, -0.3537, 0.00746, -0.02358, -0.9989, -0.03936, -0.45, -0.5342, 0.7157, -0.45, -0.5342, 0.7157, 0.03968, -0.9992, -1.014e-05, -2.44e-06, -0.9487, 0.3162, -2.44e-06, -0.9487, 0.3162, -0.2046, -0.6512, 0.7308, -0.45, -0.5342, 0.7157, -0.00789, -0.9998, -0.01576, 0.03968, -0.9992, -1.014e-05, -0.45, -0.5342, 0.7157, 0.03968, -0.9992, -1.014e-05, -0.00789, -0.9998, -0.01576, -2.438e-05, -1.0, 0.007891, -0.45, -0.5342, 0.7157, -0.02358, -0.9989, -0.03936, 3.021e-05, -1.0, 0.007897, -2.438e-05, -1.0, 0.007891, 3.021e-05, -1.0, 0.007897, -0.02358, -0.9989, -0.03936, -0.45, -0.5342, 0.7157, 0.007866, -0.9998, -0.01574, -0.00789, -0.9998, -0.01576, 3.021e-05, -1.0, 0.007897, 0.007866, -0.9998, -0.01574, -0.45, -0.5342, 0.7157, -2.438e-05, -1.0, 0.007891, -0.00789, -0.9998, -0.01576, -0.5884, -0.8086, -0.007981, 3.021e-05, -1.0, 0.007897, -2.438e-05, -1.0, 0.007891, -0.0001465, -0.8249, 0.5653, -0.0001359, -0.8187, -0.5743, -0.5884, -0.8086, -0.007981, -0.00789, -0.9998, -0.01576, -0.5884, -0.8085, 0.008005, -0.0001465, -0.8249, 0.5653, -2.438e-05, -1.0, 0.007891, -0.5884, -0.8086, -0.007981, -0.5884, -0.8085, 0.008005, -2.438e-05, -1.0, 0.007891, 0.0001421, -0.8187, -0.5743, -0.0001359, -0.8187, -0.5743, -0.00789, -0.9998, -0.01576, -0.00789, -0.9998, -0.01576, 0.007866, -0.9998, -0.01574, 0.0001421, -0.8187, -0.5743, -0.5884, -0.8086, -0.007981, -0.0001359, -0.8187, -0.5743, -0.0001564, -0.8534, -0.5212, -0.0001564, -0.8534, -0.5212, -0.0001359, -0.8187, -0.5743, 0.0001421, -0.8187, -0.5743, -0.5508, -0.8346, 0.007992, -0.5884, -0.8085, 0.008005, -0.5884, -0.8086, -0.007981, -0.0001564, -0.8534, -0.5212, -0.5508, -0.8346, -0.007985, -0.5884, -0.8086, -0.007981, -0.5884, -0.8086, -0.007981, -0.5508, -0.8346, -0.007985, -0.5508, -0.8346, 0.007992, -0.0001513, -0.8534, 0.5212, -0.0001465, -0.8249, 0.5653, -0.5884, -0.8085, 0.008005, -0.5884, -0.8085, 0.008005, -0.5508, -0.8346, 0.007992, -0.0001513, -0.8534, 0.5212, -0.0001465, -0.8249, 0.5653, 0.000139, -0.8249, 0.5653, 3.021e-05, -1.0, 0.007897, -0.0001465, -0.8249, 0.5653, -0.0001513, -0.8534, 0.5212, 0.0001122, -0.8534, 0.5212, 0.0001122, -0.8534, 0.5212, 0.000139, -0.8249, 0.5653, -0.0001465, -0.8249, 0.5653, 0.000139, -0.8249, 0.5653, 0.5832, -0.8123, 0.008026, 3.021e-05, -1.0, 0.007897, 0.5832, -0.8123, 0.008026, 0.000139, -0.8249, 0.5653, 0.0001122, -0.8534, 0.5212, 0.007866, -0.9998, -0.01574, 3.021e-05, -1.0, 0.007897, 0.5832, -0.8123, 0.008026, 0.0001122, -0.8534, 0.5212, -0.0001513, -0.8534, 0.5212, 4.426e-05, -0.9156, -0.4022, 4.426e-05, -0.9156, -0.4022, -0.0001513, -0.8534, 0.5212, -0.5508, -0.8346, 0.007992, 0.5832, -0.8123, 0.008026, 0.5832, -0.8123, -0.008005, 0.007866, -0.9998, -0.01574, 0.5832, -0.8123, -0.008005, 0.0001421, -0.8187, -0.5743, 0.007866, -0.9998, -0.01574, 0.0001122, -0.8534, 0.5212, 0.5453, -0.8382, 0.008037, 0.5832, -0.8123, 0.008026, 0.0001634, -0.8534, -0.5212, 0.0001421, -0.8187, -0.5743, 0.5832, -0.8123, -0.008005, 0.0001421, -0.8187, -0.5743, 0.0001634, -0.8534, -0.5212, -0.0001564, -0.8534, -0.5212, 0.5453, -0.8382, -0.008006, 0.5832, -0.8123, -0.008005, 0.5832, -0.8123, 0.008026, 0.5832, -0.8123, -0.008005, 0.5453, -0.8382, -0.008006, 0.0001634, -0.8534, -0.5212, 0.5832, -0.8123, 0.008026, 0.5453, -0.8382, 0.008037, 0.5453, -0.8382, -0.008006, -0.0001564, -0.8534, -0.5212, 0.0001634, -0.8534, -0.5212, -8.072e-05, -0.9156, 0.4022, -8.072e-05, -0.9156, 0.4022, 0.0001634, -0.8534, -0.5212, 0.5453, -0.8382, -0.008006, 0.5453, -0.8382, 0.008037, 0.0001122, -0.8534, 0.5212, -9.54e-05, -0.9156, -0.4022, 4.426e-05, -0.9156, -0.4022, -9.54e-05, -0.9156, -0.4022, 0.0001122, -0.8534, 0.5212, 0.5453, -0.8382, -0.008006, 0.5453, -0.8382, 0.008037, -0.4153, -0.9097, -0.007926, -9.54e-05, -0.9156, -0.4022, -0.4153, -0.9097, -0.007926, 0.5453, -0.8382, 0.008037, 0.5453, -0.8382, -0.008006, -0.4153, -0.9097, 0.007909, -8.072e-05, -0.9156, 0.4022, -0.4153, -0.9097, -0.007926, -0.4153, -0.9097, 0.007909, 0.5453, -0.8382, -0.008006, -8.072e-05, -0.9156, 0.4022, 8.132e-05, -0.9156, 0.4022, -0.0001564, -0.8534, -0.5212, -0.5508, -0.8346, -0.007985, -0.0001564, -0.8534, -0.5212, 8.132e-05, -0.9156, 0.4022, -0.0002554, -0.8866, 0.4626, -8.072e-05, -0.9156, 0.4022, -0.4153, -0.9097, 0.007909, 8.132e-05, -0.9156, 0.4022, 0.4183, -0.9083, 0.007996, -0.5508, -0.8346, -0.007985, -0.5508, -0.8346, 0.007992, -0.5508, -0.8346, -0.007985, 0.4183, -0.9083, 0.007996, 0.0002659, -0.8866, 0.4626, 8.132e-05, -0.9156, 0.4022, -8.072e-05, -0.9156, 0.4022, -8.072e-05, -0.9156, 0.4022, -0.0002554, -0.8866, 0.4626, 0.0002659, -0.8866, 0.4626, 0.4183, -0.9083, 0.007996, 8.132e-05, -0.9156, 0.4022, 0.0002659, -0.8866, 0.4626, -0.4153, -0.9097, 0.007909, -0.4874, -0.8731, 0.00809, -0.0002554, -0.8866, 0.4626, -0.4874, -0.8731, 0.00809, -0.4153, -0.9097, 0.007909, -0.4153, -0.9097, -0.007926, 0.0002659, -0.8866, 0.4626, -0.0002554, -0.8866, 0.4626, -0.0002586, -1.0, 0.008076, -0.4874, -0.8731, 0.00809, -0.0002586, -1.0, 0.008076, -0.0002554, -0.8866, 0.4626, 0.0002659, -0.8866, 0.4626, 0.4874, -0.8731, 0.008088, 0.4183, -0.9083, 0.007996, -0.4153, -0.9097, -0.007926, -0.4874, -0.8731, -0.008118, -0.4874, -0.8731, 0.00809, 0.0002659, -0.8866, 0.4626, 0.0002497, -1.0, 0.008089, 0.4874, -0.8731, 0.008088, -0.0002586, -1.0, 0.008076, 0.0002497, -1.0, 0.008089, 0.0002659, -0.8866, 0.4626, -0.0002774, -1.0, -0.008104, -0.0002586, -1.0, 0.008076, -0.4874, -0.8731, 0.00809, 0.0002497, -1.0, 0.008089, -0.0002586, -1.0, 0.008076, -0.0002774, -1.0, -0.008104, -0.4874, -0.8731, 0.00809, -0.4874, -0.8731, -0.008118, -0.0002774, -1.0, -0.008104, 0.4874, -0.8731, -0.008083, 0.4874, -0.8731, 0.008088, 0.0002497, -1.0, 0.008089, 0.4183, -0.9083, 0.007996, 0.4874, -0.8731, 0.008088, 0.4874, -0.8731, -0.008083, -0.0002774, -1.0, -0.008104, 0.0002779, -1.0, -0.008117, 0.0002497, -1.0, 0.008089, 0.0002497, -1.0, 0.008089, 0.0002779, -1.0, -0.008117, 0.4874, -0.8731, -0.008083, -0.0002423, -0.8866, -0.4626, -0.0002774, -1.0, -0.008104, -0.4874, -0.8731, -0.008118, 0.0002779, -1.0, -0.008117, -0.0002774, -1.0, -0.008104, -0.0002423, -0.8866, -0.4626, -0.0002423, -0.8866, -0.4626, -0.4874, -0.8731, -0.008118, -0.4153, -0.9097, -0.007926, -0.4153, -0.9097, -0.007926, -9.54e-05, -0.9156, -0.4022, -0.0002423, -0.8866, -0.4626, -0.0002423, -0.8866, -0.4626, -9.54e-05, -0.9156, -0.4022, 4.426e-05, -0.9156, -0.4022, -0.0002423, -0.8866, -0.4626, 0.0002655, -0.8866, -0.4626, 0.0002779, -1.0, -0.008117, 4.426e-05, -0.9156, -0.4022, 0.0002655, -0.8866, -0.4626, -0.0002423, -0.8866, -0.4626, 0.4874, -0.8731, -0.008083, 0.0002779, -1.0, -0.008117, 0.0002655, -0.8866, -0.4626, 0.0002655, -0.8866, -0.4626, 4.426e-05, -0.9156, -0.4022, 0.4183, -0.9083, -0.007981, 0.4183, -0.9083, -0.007981, 0.4874, -0.8731, -0.008083, 0.0002655, -0.8866, -0.4626, 0.4874, -0.8731, -0.008083, 0.4183, -0.9083, -0.007981, 0.4183, -0.9083, 0.007996, -0.5508, -0.8346, 0.007992, 0.4183, -0.9083, -0.007981, 4.426e-05, -0.9156, -0.4022, 0.4183, -0.9083, 0.007996, 0.4183, -0.9083, -0.007981, -0.5508, -0.8346, 0.007992, 0.2055, 0.9786, -0.0002038, 0.2056, 0.9786, 0.0001742, 0.992, 0.126, -2.747e-05, 0.992, 0.126, -2.747e-05, 0.992, 0.1259, -1.839e-05, 0.2055, 0.9786, -0.0002038, 0.0001841, 0.9754, -0.2206, 0.2055, 0.9786, -0.0002038, 0.992, 0.1259, -1.839e-05, 0.992, 0.1259, -1.839e-05, 0.007887, 0.1182, -0.993, 0.0001841, 0.9754, -0.2206, 0.007865, -0.1182, -0.993, 0.007887, 0.1182, -0.993, 0.992, 0.1259, -1.839e-05, 0.992, -0.126, -2.083e-05, 0.992, 0.1259, -1.839e-05, 0.992, 0.126, -2.747e-05, 0.992, 0.1259, -1.839e-05, 0.992, -0.126, -2.083e-05, 0.007865, -0.1182, -0.993, 0.992, 0.126, -2.747e-05, 0.992, -0.126, -1.63e-05, 0.992, -0.126, -2.083e-05, 0.007865, -0.1182, -0.993, 0.992, -0.126, -2.083e-05, 0.2055, -0.9787, -0.0001827, 0.2055, -0.9787, -0.0001827, 0.992, -0.126, -2.083e-05, 0.992, -0.126, -1.63e-05, 0.2055, -0.9787, -0.0001827, 0.00018, -0.9754, -0.2206, 0.007865, -0.1182, -0.993, 0.992, -0.126, -1.63e-05, 0.2055, -0.9786, 0.0001562, 0.2055, -0.9787, -0.0001827, -0.1791, 0.8903, 0.4186, -0.2046, 0.6512, 0.7308, 1.274e-05, 0.9487, 0.3162, 1.274e-05, 0.9487, 0.3162, 0.03969, 0.9992, -2.139e-05, -0.1791, 0.8903, 0.4186, 0.03969, 0.9992, -2.139e-05, 0.9354, 0.3537, 2.169e-06, 0.9349, 0.3535, -0.03183, -0.9353, 0.3537, 0.00746, -0.7371, 0.311, 0.6, -0.1791, 0.8903, 0.4186, 0.9349, 0.3535, -0.03183, 0.02362, 0.9989, -0.03937, 0.03969, 0.9992, -2.139e-05, 0.02362, 0.9989, -0.03937, 0.9349, 0.3535, -0.03183, 0.008307, 0.3632, -0.9317, -0.1791, 0.8903, 0.4186, -0.02362, 0.9989, -0.03936, -0.9353, 0.3537, 0.00746, -0.02362, 0.9989, -0.03936, 0.02362, 0.9989, -0.03937, 0.008307, 0.3632, -0.9317, -0.008291, 0.3632, -0.9317, -0.9353, 0.3537, 0.00746, -0.02362, 0.9989, -0.03936, 0.008307, 0.3632, -0.9317, -0.008291, 0.3632, -0.9317, -0.02362, 0.9989, -0.03936, 0.03969, 0.9992, -2.139e-05, 0.02362, 0.9989, -0.03937, -1.747e-05, 1.0, 0.007892, -1.747e-05, 1.0, 0.007892, 0.02362, 0.9989, -0.03937, -0.02362, 0.9989, -0.03936, -0.1791, 0.8903, 0.4186, 0.03969, 0.9992, -2.139e-05, -0.007877, 0.9998, -0.01575, -1.747e-05, 1.0, 0.007892, -0.007877, 0.9998, -0.01575, 0.03969, 0.9992, -2.139e-05, 2.196e-05, 1.0, 0.007891, -0.02362, 0.9989, -0.03936, -0.1791, 0.8903, 0.4186, -0.02362, 0.9989, -0.03936, 2.196e-05, 1.0, 0.007891, -1.747e-05, 1.0, 0.007892, -0.007877, 0.9998, -0.01575, 0.007868, 0.9998, -0.01574, -0.1791, 0.8903, 0.4186, -0.1791, 0.8903, 0.4186, 0.007868, 0.9998, -0.01574, 2.196e-05, 1.0, 0.007891, -0.5884, 0.8086, -0.007989, -0.007877, 0.9998, -0.01575, -1.747e-05, 1.0, 0.007892, 0.007868, 0.9998, -0.01574, -0.007877, 0.9998, -0.01575, -0.0001372, 0.8187, -0.5743, -0.5884, 0.8086, -0.007989, -0.0001372, 0.8187, -0.5743, -0.007877, 0.9998, -0.01575, -0.0001372, 0.8187, -0.5743, 0.000166, 0.8187, -0.5743, 0.007868, 0.9998, -0.01574, -1.747e-05, 1.0, 0.007892, -0.5884, 0.8085, 0.007979, -0.5884, 0.8086, -0.007989, 0.000166, 0.8187, -0.5743, -0.0001372, 0.8187, -0.5743, -0.0001397, 0.8534, -0.5212, -0.0001397, 0.8534, -0.5212, -0.0001372, 0.8187, -0.5743, -0.5884, 0.8086, -0.007989, -0.0001176, 0.8249, 0.5653, -0.5884, 0.8085, 0.007979, -1.747e-05, 1.0, 0.007892, -0.0001176, 0.8249, 0.5653, -1.747e-05, 1.0, 0.007892, 2.196e-05, 1.0, 0.007891, -0.5884, 0.8086, -0.007989, -0.5884, 0.8085, 0.007979, -0.5508, 0.8346, 0.007964, -0.5884, 0.8085, 0.007979, -0.0001176, 0.8249, 0.5653, -0.0001522, 0.8534, 0.5212, -0.0001522, 0.8534, 0.5212, -0.5508, 0.8346, 0.007964, -0.5884, 0.8085, 0.007979, 2.196e-05, 1.0, 0.007891, 0.0001498, 0.8249, 0.5653, -0.0001176, 0.8249, 0.5653, 0.0001393, 0.8534, 0.5212, -0.0001522, 0.8534, 0.5212, -0.0001176, 0.8249, 0.5653, -0.0001176, 0.8249, 0.5653, 0.0001498, 0.8249, 0.5653, 0.0001393, 0.8534, 0.5212, 0.5832, 0.8123, 0.008014, 0.0001498, 0.8249, 0.5653, 2.196e-05, 1.0, 0.007891, 0.0001393, 0.8534, 0.5212, 0.0001498, 0.8249, 0.5653, 0.5832, 0.8123, 0.008014, 0.5832, 0.8123, 0.008014, 2.196e-05, 1.0, 0.007891, 0.007868, 0.9998, -0.01574, 5.142e-05, 0.9156, -0.4022, -0.0001522, 0.8534, 0.5212, 0.0001393, 0.8534, 0.5212, -0.5508, 0.8346, 0.007964, -0.0001522, 0.8534, 0.5212, 5.142e-05, 0.9156, -0.4022, 0.007868, 0.9998, -0.01574, 0.5832, 0.8123, -0.008035, 0.5832, 0.8123, 0.008014, 0.000166, 0.8187, -0.5743, 0.5832, 0.8123, -0.008035, 0.007868, 0.9998, -0.01574, 0.5832, 0.8123, 0.008014, 0.5453, 0.8382, 0.008021, 0.0001393, 0.8534, 0.5212, 0.5832, 0.8123, -0.008035, 0.000166, 0.8187, -0.5743, 0.0001295, 0.8534, -0.5212, -0.0001397, 0.8534, -0.5212, 0.0001295, 0.8534, -0.5212, 0.000166, 0.8187, -0.5743, 0.5832, 0.8123, 0.008014, 0.5832, 0.8123, -0.008035, 0.5453, 0.8382, -0.007993, 0.0001295, 0.8534, -0.5212, 0.5453, 0.8382, -0.007993, 0.5832, 0.8123, -0.008035, 0.5453, 0.8382, -0.007993, 0.5453, 0.8382, 0.008021, 0.5832, 0.8123, 0.008014, -8.552e-05, 0.9156, 0.4022, 0.0001295, 0.8534, -0.5212, -0.0001397, 0.8534, -0.5212, 0.5453, 0.8382, -0.007993, 0.0001295, 0.8534, -0.5212, -8.552e-05, 0.9156, 0.4022, -5.375e-05, 0.9156, -0.4022, 0.0001393, 0.8534, 0.5212, 0.5453, 0.8382, 0.008021, 0.0001393, 0.8534, 0.5212, -5.375e-05, 0.9156, -0.4022, 5.142e-05, 0.9156, -0.4022, -0.4153, 0.9097, -0.007937, 0.5453, 0.8382, 0.008021, 0.5453, 0.8382, -0.007993, 0.5453, 0.8382, 0.008021, -0.4153, 0.9097, -0.007937, -5.375e-05, 0.9156, -0.4022, -8.552e-05, 0.9156, 0.4022, -0.4153, 0.9097, 0.007884, 0.5453, 0.8382, -0.007993, 0.5453, 0.8382, -0.007993, -0.4153, 0.9097, 0.007884, -0.4153, 0.9097, -0.007937, 5.142e-05, 0.9156, -0.4022, -5.375e-05, 0.9156, -0.4022, -0.0002719, 0.8866, -0.4626, -0.0002719, 0.8866, -0.4626, -5.375e-05, 0.9156, -0.4022, -0.4153, 0.9097, -0.007937, -0.4153, 0.9097, 0.007884, -8.552e-05, 0.9156, 0.4022, -0.0002608, 0.8866, 0.4626, -0.4153, 0.9097, -0.007937, -0.4153, 0.9097, 0.007884, -0.4874, 0.8731, 0.008086, -0.0002608, 0.8866, 0.4626, -0.4874, 0.8731, 0.008086, -0.4153, 0.9097, 0.007884, -0.4153, 0.9097, -0.007937, -0.4874, 0.8731, -0.008081, -0.0002719, 0.8866, -0.4626, -0.4874, 0.8731, 0.008086, -0.4874, 0.8731, -0.008081, -0.4153, 0.9097, -0.007937, -0.000281, 1.0, -0.00811, -0.0002719, 0.8866, -0.4626, -0.4874, 0.8731, -0.008081, -0.000281, 1.0, -0.00811, -0.4874, 0.8731, -0.008081, -0.4874, 0.8731, 0.008086, -0.0002596, 1.0, 0.008094, -0.4874, 0.8731, 0.008086, -0.0002608, 0.8866, 0.4626, -0.4874, 0.8731, 0.008086, -0.0002596, 1.0, 0.008094, -0.000281, 1.0, -0.00811, 0.0002438, 0.8866, 0.4626, -0.0002608, 0.8866, 0.4626, -8.552e-05, 0.9156, 0.4022, -0.0002596, 1.0, 0.008094, -0.0002608, 0.8866, 0.4626, 0.0002438, 0.8866, 0.4626, -0.000281, 1.0, -0.00811, -0.0002596, 1.0, 0.008094, 0.0002754, 1.0, 0.008117, 0.0002438, 0.8866, 0.4626, 0.0002754, 1.0, 0.008117, -0.0002596, 1.0, 0.008094, -0.0002719, 0.8866, -0.4626, -0.000281, 1.0, -0.00811, 0.0002608, 1.0, -0.008085, 0.0002754, 1.0, 0.008117, 0.0002608, 1.0, -0.008085, -0.000281, 1.0, -0.00811, 0.0002608, 1.0, -0.008085, 0.0002612, 0.8865, -0.4626, -0.0002719, 0.8866, -0.4626, -0.0002719, 0.8866, -0.4626, 0.0002612, 0.8865, -0.4626, 5.142e-05, 0.9156, -0.4022, 0.4874, 0.8731, -0.008108, 0.0002608, 1.0, -0.008085, 0.0002754, 1.0, 0.008117, 0.0002608, 1.0, -0.008085, 0.4874, 0.8731, -0.008108, 0.0002612, 0.8865, -0.4626, 0.4183, 0.9083, -0.007984, 5.142e-05, 0.9156, -0.4022, 0.0002612, 0.8865, -0.4626, 0.0002612, 0.8865, -0.4626, 0.4874, 0.8731, -0.008108, 0.4183, 0.9083, -0.007984, 5.142e-05, 0.9156, -0.4022, 0.4183, 0.9083, -0.007984, -0.5508, 0.8346, 0.007964, 0.0002754, 1.0, 0.008117, 0.4874, 0.8731, 0.00811, 0.4874, 0.8731, -0.008108, 0.0002754, 1.0, 0.008117, 0.0002438, 0.8866, 0.4626, 0.4874, 0.8731, 0.00811, 0.4183, 0.9083, 0.007981, 0.4183, 0.9083, -0.007984, 0.4874, 0.8731, -0.008108, 0.4874, 0.8731, -0.008108, 0.4874, 0.8731, 0.00811, 0.4183, 0.9083, 0.007981, -0.5508, 0.8346, 0.007964, 0.4183, 0.9083, -0.007984, 0.4183, 0.9083, 0.007981, 0.4183, 0.9083, 0.007981, 0.4874, 0.8731, 0.00811, 0.0002438, 0.8866, 0.4626, 0.4183, 0.9083, 0.007981, -0.5508, 0.8346, -0.007965, -0.5508, 0.8346, 0.007964, -0.5508, 0.8346, 0.007964, -0.5508, 0.8346, -0.007965, -0.5884, 0.8086, -0.007989, -0.5884, 0.8086, -0.007989, -0.5508, 0.8346, -0.007965, -0.0001397, 0.8534, -0.5212, 0.0002438, 0.8866, 0.4626, 4.19e-05, 0.9156, 0.4022, 0.4183, 0.9083, 0.007981, -0.5508, 0.8346, -0.007965, 0.4183, 0.9083, 0.007981, 4.19e-05, 0.9156, 0.4022, 4.19e-05, 0.9156, 0.4022, -0.0001397, 0.8534, -0.5212, -0.5508, 0.8346, -0.007965, -8.552e-05, 0.9156, 0.4022, 4.19e-05, 0.9156, 0.4022, 0.0002438, 0.8866, 0.4626, -0.0001397, 0.8534, -0.5212, 4.19e-05, 0.9156, 0.4022, -8.552e-05, 0.9156, 0.4022, 0.2832, -0.1259, 0.9508, -4.147e-05, 1.926e-05, 1.0, -0.0237, -0.05534, 0.9982, -0.0237, -0.05534, 0.9982, 0.259, -0.1807, 0.9488, 0.2832, -0.1259, 0.9508, 0.259, -0.1807, 0.9488, -0.0237, -0.05534, 0.9982, -0.2128, -0.5438, 0.8118, 0.2832, -0.1259, 0.9508, 0.259, -0.1807, 0.9488, 0.908, -0.4186, 0.01616, 0.908, -0.4186, 0.01616, 0.9082, -0.4185, 0.008272, 0.2832, -0.1259, 0.9508, -0.2128, -0.5438, 0.8118, 0.04754, -0.6364, 0.7699, 0.259, -0.1807, 0.9488, 0.908, -0.4186, 0.01616, 0.9081, -0.4184, -0.01616, 0.9082, -0.4185, 0.008272, 0.04754, -0.6364, 0.7699, -0.2128, -0.5438, 0.8118, -0.2987, -0.7625, 0.5739, 0.9051, -0.4252, 0.0002928, 0.908, -0.4186, 0.01616, 0.259, -0.1807, 0.9488, 0.259, -0.1807, 0.9488, 0.04754, -0.6364, 0.7699, 0.9051, -0.4252, 0.0002928, 0.908, -0.4186, 0.01616, 0.9051, -0.4252, 0.0002928, 0.905, -0.4253, 0.0002248, 0.905, -0.4253, 0.0002248, 0.9051, -0.4252, 0.0002928, 0.04754, -0.6364, 0.7699, -0.2987, -0.7625, 0.5739, -0.03107, -0.8401, 0.5416, 0.04754, -0.6364, 0.7699, 0.04754, -0.6364, 0.7699, -0.03107, -0.8401, 0.5416, 0.905, -0.4253, 0.0002248, -0.03107, -0.8401, 0.5416, -0.2987, -0.7625, 0.5739, -0.3632, -0.9316, 0.01616, 0.908, -0.4186, 0.01616, 0.905, -0.4253, 0.0002248, 0.8813, -0.4725, -5.836e-05, 0.908, -0.4186, 0.01616, 0.8813, -0.4725, -5.836e-05, 0.9081, -0.4184, -0.01616, 0.8813, -0.4725, 7.882e-05, 0.905, -0.4253, 0.0002248, -0.03107, -0.8401, 0.5416, 0.905, -0.4253, 0.0002248, 0.8813, -0.4725, 7.882e-05, 0.8813, -0.4725, -5.836e-05, -0.3632, -0.9316, 0.01616, -0.07824, -0.9969, 0.008163, -0.03107, -0.8401, 0.5416, -0.03107, -0.8401, 0.5416, -0.07824, -0.9969, 0.008163, 0.8813, -0.4725, 7.882e-05, 0.8813, -0.4725, -5.836e-05, 0.8813, -0.4725, 7.882e-05, -0.07824, -0.9969, 0.008163, -0.07824, -0.9969, 0.008163, -0.3632, -0.9316, 0.01616, -0.3632, -0.9316, -0.01614, -0.3632, -0.9316, -0.01614, -0.07826, -0.9968, -0.016, -0.07824, -0.9969, 0.008163, -0.07824, -0.9969, 0.008163, -0.07826, -0.9968, -0.016, 0.8813, -0.4725, -5.836e-05, -0.07826, -0.9968, -0.016, -0.3632, -0.9316, -0.01614, -0.2987, -0.7626, -0.5738, 0.9051, -0.4253, -0.0001906, 0.8813, -0.4725, -5.836e-05, -0.07826, -0.9968, -0.016, -0.2987, -0.7626, -0.5738, -0.03913, -0.8375, -0.545, -0.07826, -0.9968, -0.016, -0.07826, -0.9968, -0.016, -0.03913, -0.8375, -0.545, 0.9051, -0.4253, -0.0001906, -0.03913, -0.8375, -0.545, -0.2987, -0.7626, -0.5738, -0.2128, -0.5438, -0.8118, 0.8813, -0.4725, -5.836e-05, 0.9051, -0.4253, -0.0001906, 0.905, -0.4252, -0.008126, 0.905, -0.4252, -0.008126, 0.9051, -0.4253, -0.0001906, -0.03913, -0.8375, -0.545, 0.8813, -0.4725, -5.836e-05, 0.905, -0.4252, -0.008126, 0.9081, -0.4184, -0.01616, -0.2128, -0.5438, -0.8118, 0.04753, -0.6364, -0.7699, -0.03913, -0.8375, -0.545, -0.03913, -0.8375, -0.545, 0.04753, -0.6364, -0.7699, 0.905, -0.4252, -0.008126, 0.04753, -0.6364, -0.7699, -0.2128, -0.5438, -0.8118, -0.02371, -0.05535, -0.9982, 0.905, -0.4252, -0.008126, 0.908, -0.4186, -0.01614, 0.9081, -0.4184, -0.01616, 0.908, -0.4186, -0.01614, 0.905, -0.4252, -0.008126, 0.04753, -0.6364, -0.7699, 0.9081, -0.4184, -0.01616, 0.908, -0.4186, -0.01614, 0.259, -0.1807, -0.9488, 0.04753, -0.6364, -0.7699, 0.259, -0.1807, -0.9488, 0.908, -0.4186, -0.01614, -0.02371, -0.05535, -0.9982, 0.259, -0.1807, -0.9488, 0.04753, -0.6364, -0.7699, 0.259, -0.1807, -0.9488, 0.276, -0.1262, -0.9528, 0.9081, -0.4184, -0.01616, 0.259, -0.1807, -0.9488, -0.02371, -0.05535, -0.9982, 0.0002587, -0.0001217, -1.0, 0.0002587, -0.0001217, -1.0, 0.276, -0.1262, -0.9528, 0.259, -0.1807, -0.9488, -0.2046, -0.6512, 0.7308, -0.2046, 0.6512, 0.7308, -0.1791, 0.8903, 0.4186, -0.45, -0.5342, 0.7157, -0.1791, 0.8903, 0.4186, -0.7371, 0.311, 0.6, -0.7088, -0.0004525, 0.7054, -0.7204, -0.2567, 0.6444, -0.45, -0.5342, 0.7157, -0.2046, -0.6512, 0.7308, -2.44e-06, -0.9487, 0.3162, 1.274e-05, 0.9487, 0.3162, -0.2046, 0.6512, 0.7308, -0.1399, -0.8602, 0.4904, 0.07624, 0.5289, 0.8453, 0.5396, 0.7962, 0.2736, -0.4441, 0.5297, 0.7226, -0.7869, -0.5983, 0.1512, -0.4504, 0.7513, 0.4825, -0.461, 0.4351, -0.7734, -0.8434, 0.5351, -0.04908, -0.7869, -0.5983, 0.1512, -0.1399, -0.8602, 0.4904, -0.4441, 0.5297, 0.7226, -0.4504, 0.7513, 0.4825])] * 3)])

# ---- objects
ob_sm_door_outside_a3_lod0 = bpy.data.objects.new('SM_Door_Outside_A3_LOD0', me_sm_door_outside_a3)
ob_sm_door_outside_a3 = bpy.data.objects.new('SM_Door_Outside_A3', None)

# ---- transforms, parenting, visibility, modifiers, constraints
ob_sm_door_outside_a3_lod0.parent = ob_sm_door_outside_a3
ob_sm_door_outside_a3_lod0.location = (0.0, 0.0, 0.0)
ob_sm_door_outside_a3_lod0.color = (0.8, 0.8, 0.8, 1.0)
ob_sm_door_outside_a3.location = (0.0, 0.0, 0.0)
ob_sm_door_outside_a3.scale = (0.01, 0.01, 0.01)
ob_sm_door_outside_a3.color = (0.8, 0.8, 0.8, 1.0)

# ---- collection membership
col_collection.objects.link(ob_sm_door_outside_a3_lod0)
col_collection.objects.link(ob_sm_door_outside_a3)

# ---- scene / render settings (as saved in the file)
scene.frame_start = 1; scene.frame_end = 250; scene.frame_set(1)
scene.render.engine = 'BLENDER_EEVEE_NEXT'
scene.render.fps = 25
bpy.context.view_layer.update()

# ---- added for rendering (the .blend has no active camera and no usable light): camera, sun
cam_auto = bpy.data.cameras.new('AutoCamera')
cam_auto.lens = 50.0
cam_auto.sensor_width = 36.0
cam_auto.clip_end = 1000.0
ob_auto_camera = bpy.data.objects.new('AutoCamera', cam_auto)
scene.collection.objects.link(ob_auto_camera)
ob_auto_camera.location = (1.66441, -2.60103, 0.99224)
ob_auto_camera.rotation_euler = (1.09748, -7.21219e-08, 0.694738)
scene.camera = ob_auto_camera
light_auto_sun = bpy.data.lights.new('AutoSun', 'SUN')
light_auto_sun.energy = 3.0
light_auto_sun.angle = 0.0523599
ob_auto_sun = bpy.data.objects.new('AutoSun', light_auto_sun)
scene.collection.objects.link(ob_auto_sun)
ob_auto_sun.rotation_euler = (0.872665, 0.174533, 0.523599)
bpy.context.view_layer.update()
